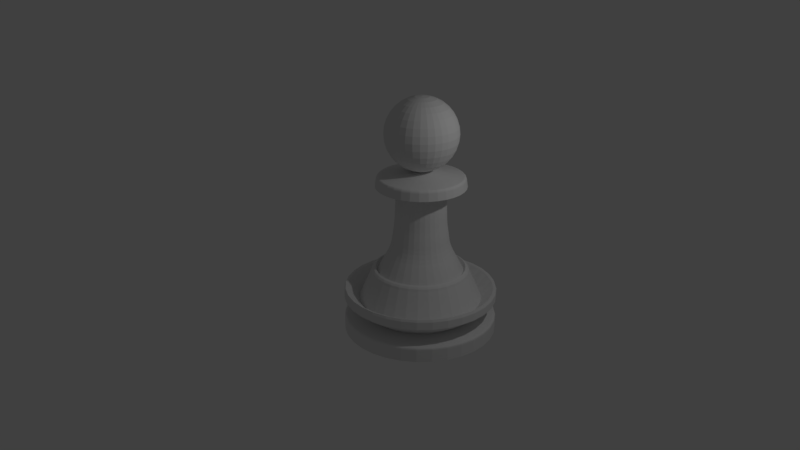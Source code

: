 # Source: Chess_pawn.blend  (saved by Blender 2.79.0; exported with 4.5.12 LTS)
import bpy
from mathutils import Matrix  # noqa: F401  (used for matrix-valued properties, if any)

bpy.ops.wm.read_factory_settings(use_empty=True)
scene = bpy.context.scene
scene.name = 'Scene'

# ---- collections
col_collection_1 = bpy.data.collections.new('Collection 1'); scene.collection.children.link(col_collection_1)

# ---- world
world_world = bpy.data.worlds.new('World'); scene.world = world_world
world_world.color = (0.05088, 0.05088, 0.05088)
world_world.use_sun_shadow = False
world_world.sun_shadow_jitter_overblur = 0.0
world_world.cycles.sampling_method = 'MANUAL'

# ---- cameras
cam_camera = bpy.data.cameras.new('Camera')
cam_camera.clip_end = 100.0
cam_camera.lens = 35.0
cam_camera.sensor_width = 32.0
cam_camera.sensor_height = 18.0
cam_camera.ortho_scale = 7.314
cam_camera.dof.focus_distance = 0.0
cam_camera.dof.aperture_fstop = 128.0

# ---- lights
light_lamp = bpy.data.lights.new('Lamp', 'POINT')
light_lamp.transmission_factor = 0.0
light_lamp.cutoff_distance = 30.0
light_lamp.energy = 100.0
light_lamp.shadow_buffer_clip_start = 1.001
light_lamp.shadow_soft_size = 0.1
light_lamp.shadow_maximum_resolution = 0.006
light_lamp.use_absolute_resolution = True

# ---- meshes
me_sphere = bpy.data.meshes.new('Sphere')
me_sphere.from_pydata([(3.031e-08, 0.1388, 0.7542), (3.031e-08, 0.2723, 0.7137), (3.031e-08, 0.3954, 0.6479), (3.031e-08, 0.5032, 0.5594), (3.031e-08, 0.5917, 0.4516), (3.031e-08, 0.6574, 0.3285), (3.031e-08, 0.6979, 0.195), (3.031e-08, 0.7116, 0.05622), (3.031e-08, 0.6979, -0.08261), (3.031e-08, 0.3954, -0.5355), (0.02708, 0.1362, 0.7542), (0.05313, 0.2671, 0.7137), (0.07713, 0.3878, 0.6479), (0.09817, 0.4935, 0.5594), (0.1154, 0.5803, 0.4516), (0.1283, 0.6448, 0.3285), (0.1362, 0.6845, 0.195), (0.1388, 0.6979, 0.05622), (0.1362, 0.6845, -0.08261), (0.1283, 0.6448, -0.2161), (0.1154, 0.5803, -0.3391), (0.09817, 0.4935, -0.447), (0.07713, 0.3878, -0.5355), (0.05313, 0.2671, -0.6012), (0.02708, 0.1362, -0.6523), (0.05313, 0.1283, 0.7542), (0.1042, 0.2516, 0.7137), (0.1513, 0.3653, 0.6479), (0.1926, 0.4649, 0.5594), (0.2264, 0.5466, 0.4516), (0.2516, 0.6074, 0.3285), (0.2671, 0.6448, 0.195), (0.2723, 0.6574, 0.05622), (0.2671, 0.6448, -0.08261), (0.2516, 0.6074, -0.2161), (0.2264, 0.5466, -0.3391), (0.1926, 0.4649, -0.447), (0.1513, 0.3653, -0.5355), (0.1042, 0.2516, -0.6012), (0.05313, 0.1283, -0.6523), (0.07713, 0.1154, 0.7542), (0.1513, 0.2264, 0.7137), (0.2196, 0.3287, 0.6479), (0.2796, 0.4184, 0.5594), (0.3287, 0.492, 0.4516), (0.3653, 0.5466, 0.3285), (0.3878, 0.5803, 0.195), (0.3954, 0.5917, 0.05622), (0.3878, 0.5803, -0.08261), (0.3653, 0.5466, -0.2161), (0.3287, 0.492, -0.3391), (0.2796, 0.4184, -0.447), (0.2196, 0.3287, -0.5355), (0.1513, 0.2264, -0.6012), (0.07713, 0.1154, -0.6523), (0.09817, 0.09817, 0.7542), (0.1926, 0.1926, 0.7137), (0.2796, 0.2796, 0.6479), (0.3558, 0.3558, 0.5594), (0.4184, 0.4184, 0.4516), (0.4649, 0.4649, 0.3285), (0.4935, 0.4935, 0.195), (0.5032, 0.5032, 0.05622), (0.4935, 0.4935, -0.08261), (0.4649, 0.4649, -0.2161), (0.4184, 0.4184, -0.3391), (0.3558, 0.3558, -0.447), (0.2796, 0.2796, -0.5355), (0.1926, 0.1926, -0.6012), (0.09817, 0.09817, -0.6523), (0.1154, 0.07713, 0.7542), (0.2264, 0.1513, 0.7137), (0.3287, 0.2196, 0.6479), (0.4184, 0.2796, 0.5594), (0.492, 0.3287, 0.4516), (0.5466, 0.3653, 0.3285), (0.5803, 0.3878, 0.195), (0.5917, 0.3954, 0.05622), (0.5803, 0.3878, -0.08261), (0.5466, 0.3653, -0.2161), (0.492, 0.3287, -0.3391), (0.4184, 0.2796, -0.447), (0.3287, 0.2196, -0.5355), (0.2264, 0.1513, -0.6012), (0.1154, 0.07713, -0.6523), (0.1283, 0.05313, 0.7542), (0.2516, 0.1042, 0.7137), (0.3653, 0.1513, 0.6479), (0.4649, 0.1926, 0.5594), (0.5466, 0.2264, 0.4516), (0.6074, 0.2516, 0.3285), (0.6448, 0.2671, 0.195), (0.6574, 0.2723, 0.05622), (0.6448, 0.2671, -0.08261), (0.6074, 0.2516, -0.2161), (0.5466, 0.2264, -0.3391), (0.4649, 0.1926, -0.447), (0.3653, 0.1513, -0.5355), (0.2516, 0.1042, -0.6012), (0.1283, 0.05313, -0.6523), (0.1362, 0.02708, 0.7542), (0.2671, 0.05313, 0.7137), (0.3878, 0.07713, 0.6479), (0.4935, 0.09817, 0.5594), (0.5803, 0.1154, 0.4516), (0.6448, 0.1283, 0.3285), (0.6845, 0.1362, 0.195), (0.6979, 0.1388, 0.05622), (0.6845, 0.1362, -0.08261), (0.6448, 0.1283, -0.2161), (0.5803, 0.1154, -0.3391), (0.4935, 0.09817, -0.447), (0.3878, 0.07713, -0.5355), (0.2671, 0.05313, -0.6012), (0.1362, 0.02708, -0.6523), (0.1388, -2.905e-07, 0.7542), (0.2723, -2.852e-07, 0.7137), (0.3954, -2.799e-07, 0.6479), (0.5032, -2.852e-07, 0.5594), (0.5917, -2.958e-07, 0.4516), (0.6574, -2.534e-07, 0.3285), (0.6979, -3.382e-07, 0.195), (0.7116, -3.276e-07, 0.05622), (0.6979, -3.382e-07, -0.08261), (0.6574, -2.216e-07, -0.2161), (0.5917, -2.958e-07, -0.3391), (0.5032, -2.852e-07, -0.447), (0.3954, -3.011e-07, -0.5355), (0.2723, -2.746e-07, -0.6012), (0.1388, -2.773e-07, -0.6523), (0.1362, -0.02708, 0.7542), (0.2671, -0.05313, 0.7137), (0.3878, -0.07713, 0.6479), (0.4935, -0.09817, 0.5594), (0.5803, -0.1154, 0.4516), (0.6448, -0.1283, 0.3285), (0.6845, -0.1362, 0.195), (0.6979, -0.1388, 0.05622), (0.6845, -0.1362, -0.08261), (0.6448, -0.1283, -0.2161), (0.5803, -0.1154, -0.3391), (0.4935, -0.09817, -0.447), (0.3878, -0.07713, -0.5355), (0.2671, -0.05313, -0.6012), (0.1362, -0.02708, -0.6523), (0.1283, -0.05313, 0.7542), (0.2516, -0.1042, 0.7137), (0.3653, -0.1513, 0.6479), (0.4649, -0.1926, 0.5594), (0.5466, -0.2264, 0.4516), (0.6074, -0.2516, 0.3285), (0.6448, -0.2671, 0.195), (0.6574, -0.2723, 0.05622), (0.6448, -0.2671, -0.08261), (0.6074, -0.2516, -0.2161), (0.5466, -0.2264, -0.3391), (0.4649, -0.1926, -0.447), (0.3653, -0.1513, -0.5355), (0.2516, -0.1042, -0.6012), (0.1283, -0.05313, -0.6523), (0.1154, -0.07713, 0.7542), (0.2264, -0.1513, 0.7137), (0.3287, -0.2196, 0.6479), (0.4184, -0.2796, 0.5594), (0.492, -0.3287, 0.4516), (0.5466, -0.3653, 0.3285), (0.5803, -0.3878, 0.195), (0.5917, -0.3954, 0.05622), (0.5803, -0.3878, -0.08261), (0.5466, -0.3653, -0.2161), (0.492, -0.3287, -0.3391), (0.4184, -0.2796, -0.447), (0.3287, -0.2196, -0.5355), (0.2264, -0.1513, -0.6012), (0.1154, -0.07713, -0.6523), (0.09817, -0.09817, 0.7542), (0.1926, -0.1926, 0.7137), (0.2796, -0.2796, 0.6479), (0.3558, -0.3558, 0.5594), (0.4184, -0.4184, 0.4516), (0.4649, -0.4649, 0.3285), (0.4935, -0.4935, 0.195), (0.5032, -0.5032, 0.05622), (0.4935, -0.4935, -0.08261), (0.4649, -0.4649, -0.2161), (0.4184, -0.4184, -0.3391), (0.3558, -0.3558, -0.447), (0.2796, -0.2796, -0.5355), (0.1926, -0.1926, -0.6012), (0.09817, -0.09817, -0.6523), (0.07713, -0.1154, 0.7542), (0.1513, -0.2264, 0.7137), (0.2196, -0.3287, 0.6479), (0.2796, -0.4184, 0.5594), (0.3287, -0.492, 0.4516), (0.3653, -0.5466, 0.3285), (0.3878, -0.5803, 0.195), (0.3954, -0.5917, 0.05622), (0.3878, -0.5803, -0.08261), (0.3653, -0.5466, -0.2161), (0.3287, -0.492, -0.3391), (0.2796, -0.4184, -0.447), (0.2196, -0.3287, -0.5355), (0.1513, -0.2264, -0.6012), (0.07713, -0.1154, -0.6523), (3.031e-08, -2.899e-07, -0.6554), (0.05313, -0.1283, 0.7542), (0.1042, -0.2516, 0.7137), (0.1513, -0.3653, 0.6479), (0.1926, -0.4649, 0.5594), (0.2264, -0.5466, 0.4516), (0.2516, -0.6074, 0.3285), (0.2671, -0.6448, 0.195), (0.2723, -0.6574, 0.05622), (0.2671, -0.6448, -0.08261), (0.2516, -0.6074, -0.2161), (0.2264, -0.5466, -0.3391), (0.1926, -0.4649, -0.447), (0.1513, -0.3653, -0.5355), (0.1042, -0.2516, -0.6012), (0.05313, -0.1283, -0.6523), (0.02708, -0.1362, 0.7542), (0.05313, -0.2671, 0.7137), (0.07713, -0.3878, 0.6479), (0.09817, -0.4935, 0.5594), (0.1154, -0.5803, 0.4516), (0.1283, -0.6448, 0.3285), (0.1362, -0.6845, 0.195), (0.1388, -0.6979, 0.05622), (0.1362, -0.6845, -0.08261), (0.1283, -0.6448, -0.2161), (0.1154, -0.5803, -0.3391), (0.09817, -0.4935, -0.447), (0.07713, -0.3878, -0.5355), (0.05313, -0.2671, -0.6012), (0.02708, -0.1362, -0.6523), (2.518e-08, -0.1388, 0.7542), (5.964e-08, -0.2723, 0.7137), (4.904e-08, -0.3954, 0.6479), (1.193e-08, -0.5032, 0.5594), (-3.049e-08, -0.5917, 0.4516), (7.555e-08, -0.6574, 0.3285), (-3.049e-08, -0.6979, 0.195), (-4.109e-08, -0.7116, 0.05622), (-3.049e-08, -0.6979, -0.08261), (7.555e-08, -0.6574, -0.2161), (-3.049e-08, -0.5917, -0.3391), (1.193e-08, -0.5032, -0.447), (2.253e-08, -0.3954, -0.5355), (3.313e-08, -0.2723, -0.6012), (3.313e-08, -0.1388, -0.6523), (-0.02708, -0.1362, 0.7542), (-0.05313, -0.2671, 0.7137), (-0.07713, -0.3878, 0.6479), (-0.09817, -0.4935, 0.5594), (-0.1154, -0.5803, 0.4516), (-0.1283, -0.6448, 0.3285), (-0.1362, -0.6845, 0.195), (-0.1388, -0.6979, 0.05622), (-0.1362, -0.6845, -0.08261), (-0.1283, -0.6448, -0.2161), (-0.1154, -0.5803, -0.3391), (-0.09817, -0.4935, -0.447), (-0.07713, -0.3878, -0.5355), (-0.05313, -0.2671, -0.6012), (-0.02708, -0.1362, -0.6523), (-0.05313, -0.1283, 0.7542), (-0.1042, -0.2516, 0.7137), (-0.1513, -0.3653, 0.6479), (-0.1926, -0.4649, 0.5594), (-0.2264, -0.5466, 0.4516), (-0.2516, -0.6074, 0.3285), (-0.2671, -0.6448, 0.195), (-0.2723, -0.6574, 0.05622), (-0.2671, -0.6448, -0.08261), (-0.2516, -0.6074, -0.2161), (-0.2264, -0.5466, -0.3391), (-0.1926, -0.4649, -0.447), (-0.1513, -0.3653, -0.5355), (-0.1042, -0.2516, -0.6012), (-0.05313, -0.1283, -0.6523), (-0.07713, -0.1154, 0.7542), (-0.1513, -0.2264, 0.7137), (-0.2196, -0.3287, 0.6479), (-0.2796, -0.4184, 0.5594), (-0.3287, -0.492, 0.4516), (-0.3653, -0.5466, 0.3285), (-0.3878, -0.5803, 0.195), (-0.3954, -0.5917, 0.05622), (-0.3878, -0.5803, -0.08261), (-0.3653, -0.5466, -0.2161), (-0.3287, -0.492, -0.3391), (-0.2796, -0.4184, -0.447), (-0.2196, -0.3287, -0.5355), (-0.1513, -0.2264, -0.6012), (-0.07713, -0.1154, -0.6523), (-1.336e-07, -4.539e-07, 0.7678), (-0.09817, -0.09817, 0.7542), (-0.1926, -0.1926, 0.7137), (-0.2796, -0.2796, 0.6479), (-0.3558, -0.3558, 0.5594), (-0.4184, -0.4184, 0.4516), (-0.4649, -0.4649, 0.3285), (-0.4935, -0.4935, 0.195), (-0.5032, -0.5032, 0.05622), (-0.4935, -0.4935, -0.08261), (-0.4649, -0.4649, -0.2161), (-0.4184, -0.4184, -0.3391), (-0.3558, -0.3558, -0.447), (-0.2796, -0.2796, -0.5355), (-0.1926, -0.1926, -0.6012), (-0.09817, -0.09817, -0.6523), (-0.1154, -0.07713, 0.7542), (-0.2264, -0.1513, 0.7137), (-0.3287, -0.2196, 0.6479), (-0.4184, -0.2796, 0.5594), (-0.492, -0.3287, 0.4516), (-0.5466, -0.3653, 0.3285), (-0.5803, -0.3878, 0.195), (-0.5917, -0.3954, 0.05622), (-0.5803, -0.3878, -0.08261), (-0.5466, -0.3653, -0.2161), (-0.492, -0.3287, -0.3391), (-0.4184, -0.2796, -0.447), (-0.3287, -0.2196, -0.5355), (-0.2264, -0.1513, -0.6012), (-0.1154, -0.07713, -0.6523), (-0.1283, -0.05313, 0.7542), (-0.2516, -0.1042, 0.7137), (-0.3653, -0.1513, 0.6479), (-0.4649, -0.1926, 0.5594), (-0.5466, -0.2264, 0.4516), (-0.6074, -0.2516, 0.3285), (-0.6448, -0.2671, 0.195), (-0.6574, -0.2723, 0.05622), (-0.6448, -0.2671, -0.08261), (-0.6074, -0.2516, -0.2161), (-0.5466, -0.2264, -0.3391), (-0.4649, -0.1926, -0.447), (-0.3653, -0.1513, -0.5355), (-0.2516, -0.1042, -0.6012), (-0.1283, -0.05313, -0.6523), (-0.1362, -0.02708, 0.7542), (-0.2671, -0.05313, 0.7137), (-0.3878, -0.07713, 0.6479), (-0.4935, -0.09817, 0.5594), (-0.5803, -0.1154, 0.4516), (-0.6448, -0.1283, 0.3285), (-0.6845, -0.1362, 0.195), (-0.6979, -0.1388, 0.05622), (-0.6845, -0.1362, -0.08261), (-0.6448, -0.1283, -0.2161), (-0.5803, -0.1154, -0.3391), (-0.4935, -0.09817, -0.447), (-0.3878, -0.07713, -0.5355), (-0.2671, -0.05313, -0.6012), (-0.1362, -0.02708, -0.6523), (-0.1388, -2.799e-07, 0.7542), (-0.2723, -2.587e-07, 0.7137), (-0.3954, -2.587e-07, 0.6479), (-0.5032, -1.898e-07, 0.5594), (-0.5917, -1.58e-07, 0.4516), (-0.6574, -2.852e-07, 0.3285), (-0.6979, -1.261e-07, 0.195), (-0.7116, -1.58e-07, 0.05622), (-0.6979, -1.261e-07, -0.08261), (-0.6574, -2.852e-07, -0.2161), (-0.5917, -1.58e-07, -0.3391), (-0.5032, -1.898e-07, -0.447), (-0.3954, -2.428e-07, -0.5355), (-0.2723, -2.375e-07, -0.6012), (-0.1388, -2.826e-07, -0.6523), (-0.1362, 0.02708, 0.7542), (-0.2671, 0.05313, 0.7137), (-0.3878, 0.07713, 0.6479), (-0.4935, 0.09817, 0.5594), (-0.5803, 0.1154, 0.4516), (-0.6448, 0.1283, 0.3285), (-0.6845, 0.1362, 0.195), (-0.6979, 0.1388, 0.05622), (-0.6845, 0.1362, -0.08261), (-0.6448, 0.1283, -0.2161), (-0.5803, 0.1154, -0.3391), (-0.4935, 0.09817, -0.447), (-0.3878, 0.07713, -0.5355), (-0.2671, 0.05313, -0.6012), (-0.1362, 0.02708, -0.6523), (-0.1283, 0.05313, 0.7542), (-0.2516, 0.1042, 0.7137), (-0.3653, 0.1513, 0.6479), (-0.4649, 0.1926, 0.5594), (-0.5466, 0.2264, 0.4516), (-0.6074, 0.2516, 0.3285), (-0.6448, 0.2671, 0.195), (-0.6574, 0.2723, 0.05622), (-0.6448, 0.2671, -0.08261), (-0.6074, 0.2516, -0.2161), (-0.5466, 0.2264, -0.3391), (-0.4649, 0.1926, -0.447), (-0.3653, 0.1513, -0.5355), (-0.2516, 0.1042, -0.6012), (-0.1283, 0.05313, -0.6523), (-0.1154, 0.07713, 0.7542), (-0.2264, 0.1513, 0.7137), (-0.3287, 0.2196, 0.6479), (-0.4184, 0.2796, 0.5594), (-0.492, 0.3287, 0.4516), (-0.5466, 0.3653, 0.3285), (-0.5803, 0.3878, 0.195), (-0.5917, 0.3954, 0.05622), (-0.5803, 0.3878, -0.08261), (-0.5466, 0.3653, -0.2161), (-0.492, 0.3287, -0.3391), (-0.4184, 0.2796, -0.447), (-0.3287, 0.2196, -0.5355), (-0.2264, 0.1513, -0.6012), (-0.1154, 0.07713, -0.6523), (-0.09817, 0.09817, 0.7542), (-0.1926, 0.1926, 0.7137), (-0.2796, 0.2796, 0.6479), (-0.3558, 0.3558, 0.5594), (-0.4184, 0.4184, 0.4516), (-0.4649, 0.4649, 0.3285), (-0.4935, 0.4935, 0.195), (-0.5032, 0.5032, 0.05622), (-0.4935, 0.4935, -0.08261), (-0.4649, 0.4649, -0.2161), (-0.4184, 0.4184, -0.3391), (-0.3558, 0.3558, -0.447), (-0.2796, 0.2796, -0.5355), (-0.1926, 0.1926, -0.6012), (-0.09817, 0.09817, -0.6523), (-0.07713, 0.1154, 0.7542), (-0.1513, 0.2264, 0.7137), (-0.2196, 0.3287, 0.6479), (-0.2796, 0.4184, 0.5594), (-0.3287, 0.492, 0.4516), (-0.3653, 0.5466, 0.3285), (-0.3878, 0.5803, 0.195), (-0.3954, 0.5917, 0.05622), (-0.3878, 0.5803, -0.08261), (-0.3653, 0.5466, -0.2161), (-0.3287, 0.492, -0.3391), (-0.2796, 0.4184, -0.447), (-0.2196, 0.3287, -0.5355), (-0.1513, 0.2264, -0.6012), (-0.07713, 0.1154, -0.6523), (-0.05313, 0.1283, 0.7542), (-0.1042, 0.2516, 0.7137), (-0.1513, 0.3653, 0.6479), (-0.1926, 0.4649, 0.5594), (-0.2264, 0.5466, 0.4516), (-0.2516, 0.6074, 0.3285), (-0.2671, 0.6448, 0.195), (-0.2723, 0.6574, 0.05622), (-0.2671, 0.6448, -0.08261), (-0.2516, 0.6074, -0.2161), (-0.2264, 0.5466, -0.3391), (-0.1926, 0.4649, -0.447), (-0.1513, 0.3653, -0.5355), (-0.1042, 0.2516, -0.6012), (-0.05313, 0.1283, -0.6523), (-0.02708, 0.1362, 0.7542), (-0.05313, 0.2671, 0.7137), (-0.07713, 0.3878, 0.6479), (-0.09817, 0.4935, 0.5594), (-0.1154, 0.5803, 0.4516), (-0.1283, 0.6448, 0.3285), (-0.1362, 0.6845, 0.195), (-0.1388, 0.6979, 0.05622), (-0.1362, 0.6845, -0.08261), (-0.1283, 0.6448, -0.2161), (-0.1154, 0.5803, -0.3391), (-0.09817, 0.4935, -0.447), (-0.07713, 0.3878, -0.5355), (-0.05313, 0.2671, -0.6012), (-0.02708, 0.1362, -0.6523), (7.555e-08, 0.6574, -0.2161), (2.24e-07, 0.5917, -0.3391), (1.392e-07, 0.5032, -0.447), (8.615e-08, 0.2723, -0.6012), (4.109e-08, 0.1388, -0.6523), (0.0, 1.5, -3.904), (1.557e-07, 0.1388, -0.6523), (0.2926, 1.471, -3.904), (0.02708, 0.1362, -0.6523), (0.574, 1.386, -3.904), (0.05313, 0.1283, -0.6523), (0.8334, 1.247, -3.904), (0.07713, 0.1154, -0.6523), (1.061, 1.061, -3.904), (0.09817, 0.09817, -0.6523), (1.247, 0.8334, -3.904), (0.1154, 0.07713, -0.6523), (1.386, 0.574, -3.904), (0.1283, 0.05313, -0.6523), (1.471, 0.2926, -3.904), (0.1362, 0.02708, -0.6523), (1.5, 1.132e-07, -3.904), (0.1388, 4.732e-07, -0.6523), (1.471, -0.2926, -3.904), (0.1362, -0.02708, -0.6523), (1.386, -0.574, -3.904), (0.1283, -0.05313, -0.6523), (1.247, -0.8334, -3.904), (0.1154, -0.07713, -0.6523), (1.061, -1.061, -3.904), (0.09817, -0.09817, -0.6523), (0.8334, -1.247, -3.904), (0.07713, -0.1154, -0.6523), (0.574, -1.386, -3.904), (0.05313, -0.1283, -0.6523), (0.2926, -1.471, -3.904), (0.02708, -0.1362, -0.6523), (-4.888e-07, -1.5, -3.904), (1.105e-07, -0.1388, -0.6523), (-0.2926, -1.471, -3.904), (-0.02708, -0.1362, -0.6523), (-0.574, -1.386, -3.904), (-0.05313, -0.1283, -0.6523), (-0.8334, -1.247, -3.904), (-0.07713, -0.1154, -0.6523), (-1.061, -1.061, -3.904), (-0.09817, -0.09817, -0.6523), (-1.247, -0.8334, -3.904), (-0.1154, -0.07713, -0.6523), (-1.386, -0.574, -3.904), (-0.1283, -0.05313, -0.6523), (-1.471, -0.2926, -3.904), (-0.1362, -0.02708, -0.6523), (-1.5, 1.448e-06, -3.904), (-0.1388, 5.968e-07, -0.6523), (-1.471, 0.2926, -3.904), (-0.1362, 0.02708, -0.6523), (-1.386, 0.574, -3.904), (-0.1283, 0.05313, -0.6523), (-1.247, 0.8334, -3.904), (-0.1154, 0.07713, -0.6523), (-1.061, 1.061, -3.904), (-0.09817, 0.09817, -0.6523), (-0.8334, 1.247, -3.904), (-0.07713, 0.1154, -0.6523), (-0.574, 1.386, -3.904), (-0.05313, 0.1283, -0.6523), (-0.2926, 1.471, -3.904), (-0.02708, 0.1362, -0.6523), (5.32e-08, 1.049, -3.554), (0.0, 1.5, -3.229), (7.786e-08, 0.84, -2.694), (0.1639, 0.8238, -2.694), (0.2926, 1.471, -3.229), (0.2047, 1.029, -3.554), (0.3214, 0.776, -2.694), (0.574, 1.386, -3.229), (0.4014, 0.9692, -3.554), (0.4667, 0.6984, -2.694), (0.8334, 1.247, -3.229), (0.5828, 0.8722, -3.554), (0.5939, 0.5939, -2.694), (1.061, 1.061, -3.229), (0.7418, 0.7418, -3.554), (0.6984, 0.4667, -2.694), (1.247, 0.8334, -3.229), (0.8722, 0.5828, -3.554), (0.776, 0.3214, -2.694), (1.386, 0.574, -3.229), (0.9692, 0.4014, -3.554), (0.8238, 0.1639, -2.694), (1.471, 0.2926, -3.229), (1.029, 0.2047, -3.554), (0.84, 2.831e-07, -2.694), (1.5, 1.132e-07, -3.229), (1.049, 2.293e-07, -3.554), (0.8238, -0.1639, -2.694), (1.471, -0.2926, -3.229), (1.029, -0.2047, -3.554), (0.776, -0.3214, -2.694), (1.386, -0.574, -3.229), (0.9692, -0.4014, -3.554), (0.6984, -0.4667, -2.694), (1.247, -0.8334, -3.229), (0.8722, -0.5828, -3.554), (0.5939, -0.5939, -2.694), (1.061, -1.061, -3.229), (0.7418, -0.7418, -3.554), (0.4667, -0.6984, -2.694), (0.8334, -1.247, -3.229), (0.5828, -0.8722, -3.554), (0.3214, -0.776, -2.694), (0.574, -1.386, -3.229), (0.4014, -0.9692, -3.554), (0.1639, -0.8238, -2.694), (0.2926, -1.471, -3.229), (0.2047, -1.029, -3.554), (-1.958e-07, -0.84, -2.694), (-4.888e-07, -1.5, -3.229), (-2.886e-07, -1.049, -3.554), (-0.1639, -0.8238, -2.694), (-0.2926, -1.471, -3.229), (-0.2047, -1.029, -3.554), (-0.3214, -0.776, -2.694), (-0.574, -1.386, -3.229), (-0.4014, -0.9692, -3.554), (-0.4667, -0.6984, -2.694), (-0.8334, -1.247, -3.229), (-0.5828, -0.8722, -3.554), (-0.5939, -0.5939, -2.694), (-1.061, -1.061, -3.229), (-0.7418, -0.7418, -3.554), (-0.6984, -0.4667, -2.694), (-1.247, -0.8334, -3.229), (-0.8722, -0.5828, -3.554), (-0.776, -0.3214, -2.694), (-1.386, -0.574, -3.229), (-0.9692, -0.4014, -3.554), (-0.8238, -0.1639, -2.694), (-1.471, -0.2926, -3.229), (-1.029, -0.2047, -3.554), (-0.84, 1.031e-06, -2.694), (-1.5, 1.448e-06, -3.229), (-1.049, 1.163e-06, -3.554), (-0.8238, 0.1639, -2.694), (-1.471, 0.2926, -3.229), (-1.029, 0.2047, -3.554), (-0.776, 0.3214, -2.694), (-1.386, 0.574, -3.229), (-0.9692, 0.4014, -3.554), (-0.6984, 0.4667, -2.694), (-1.247, 0.8334, -3.229), (-0.8722, 0.5828, -3.554), (-0.5939, 0.5939, -2.694), (-1.061, 1.061, -3.229), (-0.7418, 0.7418, -3.554), (-0.4667, 0.6984, -2.694), (-0.8334, 1.247, -3.229), (-0.5828, 0.8722, -3.554), (-0.3214, 0.776, -2.694), (-0.574, 1.386, -3.229), (-0.4014, 0.9692, -3.554), (-0.1639, 0.8238, -2.694), (-0.2926, 1.471, -3.229), (-0.2047, 1.029, -3.554), (3.482e-08, 1.205, -3.274), (0.2351, 1.182, -3.274), (0.4611, 1.113, -3.274), (0.6694, 1.002, -3.274), (0.852, 0.852, -3.274), (1.002, 0.6694, -3.274), (1.113, 0.4611, -3.274), (1.182, 0.2351, -3.274), (1.205, 1.892e-07, -3.274), (1.182, -0.2351, -3.274), (1.113, -0.4611, -3.274), (1.002, -0.6694, -3.274), (0.852, -0.852, -3.274), (0.6694, -1.002, -3.274), (0.4611, -1.113, -3.274), (0.2351, -1.182, -3.274), (-3.578e-07, -1.205, -3.274), (-0.2351, -1.182, -3.274), (-0.4611, -1.113, -3.274), (-0.6694, -1.002, -3.274), (-0.852, -0.852, -3.274), (-1.002, -0.6694, -3.274), (-1.113, -0.4611, -3.274), (-1.182, -0.2351, -3.274), (-1.205, 1.262e-06, -3.274), (-1.182, 0.2351, -3.274), (-1.113, 0.4611, -3.274), (-1.002, 0.6694, -3.274), (-0.852, 0.852, -3.274), (-0.6694, 1.002, -3.274), (-0.4611, 1.113, -3.274), (-0.2351, 1.182, -3.274), (6.709e-08, 0.9644, -2.718), (7.791e-08, 0.8815, -2.627), (6.956e-08, 0.9516, -2.677), (7.358e-08, 0.9212, -2.644), (0.172, 0.8645, -2.627), (0.1881, 0.9458, -2.718), (0.1797, 0.9035, -2.644), (0.1856, 0.9333, -2.677), (0.3373, 0.8144, -2.627), (0.369, 0.891, -2.718), (0.3525, 0.8511, -2.644), (0.3641, 0.8791, -2.677), (0.4897, 0.7329, -2.627), (0.5358, 0.8018, -2.718), (0.5118, 0.766, -2.644), (0.5287, 0.7912, -2.677), (0.6233, 0.6233, -2.627), (0.6819, 0.6819, -2.718), (0.6514, 0.6514, -2.644), (0.6729, 0.6729, -2.677), (0.7329, 0.4897, -2.627), (0.8018, 0.5358, -2.718), (0.766, 0.5118, -2.644), (0.7912, 0.5287, -2.677), (0.8144, 0.3373, -2.627), (0.891, 0.369, -2.718), (0.8511, 0.3525, -2.644), (0.8791, 0.3641, -2.677), (0.8645, 0.172, -2.627), (0.9458, 0.1881, -2.718), (0.9035, 0.1797, -2.644), (0.9333, 0.1856, -2.677), (0.8815, 2.605e-07, -2.627), (0.9644, 2.384e-07, -2.718), (0.9212, 2.505e-07, -2.644), (0.9516, 2.425e-07, -2.677), (0.8645, -0.172, -2.627), (0.9458, -0.1881, -2.718), (0.9035, -0.1797, -2.644), (0.9333, -0.1856, -2.677), (0.8144, -0.3373, -2.627), (0.891, -0.369, -2.718), (0.8511, -0.3525, -2.644), (0.8791, -0.3641, -2.677), (0.7329, -0.4897, -2.627), (0.8018, -0.5358, -2.718), (0.766, -0.5118, -2.644), (0.7912, -0.5287, -2.677), (0.6233, -0.6233, -2.627), (0.6819, -0.6819, -2.718), (0.6514, -0.6514, -2.644), (0.6729, -0.6729, -2.677), (0.4897, -0.7329, -2.627), (0.5358, -0.8018, -2.718), (0.5118, -0.766, -2.644), (0.5287, -0.7912, -2.677), (0.3373, -0.8144, -2.627), (0.369, -0.891, -2.718), (0.3525, -0.8511, -2.644), (0.3641, -0.8791, -2.677), (0.172, -0.8645, -2.627), (0.1881, -0.9458, -2.718), (0.1797, -0.9035, -2.644), (0.1856, -0.9333, -2.677), (-2.093e-07, -0.8815, -2.627), (-2.471e-07, -0.9644, -2.718), (-2.266e-07, -0.9212, -2.644), (-2.405e-07, -0.9516, -2.677), (-0.172, -0.8645, -2.627), (-0.1881, -0.9458, -2.718), (-0.1797, -0.9035, -2.644), (-0.1856, -0.9333, -2.677), (-0.3373, -0.8144, -2.627), (-0.369, -0.891, -2.718), (-0.3525, -0.8511, -2.644), (-0.3641, -0.8791, -2.677), (-0.4897, -0.7329, -2.627), (-0.5358, -0.8018, -2.718), (-0.5118, -0.766, -2.644), (-0.5287, -0.7912, -2.677), (-0.6233, -0.6233, -2.627), (-0.6819, -0.6819, -2.718), (-0.6514, -0.6514, -2.644), (-0.6729, -0.6729, -2.677), (-0.7329, -0.4897, -2.627), (-0.8018, -0.5358, -2.718), (-0.766, -0.5118, -2.644), (-0.7912, -0.5287, -2.677), (-0.8144, -0.3373, -2.627), (-0.891, -0.369, -2.718), (-0.8511, -0.3525, -2.644), (-0.8791, -0.3641, -2.677), (-0.8645, -0.172, -2.627), (-0.9458, -0.1881, -2.718), (-0.9035, -0.1797, -2.644), (-0.9333, -0.1856, -2.677), (-0.8815, 1.045e-06, -2.627), (-0.9644, 1.097e-06, -2.718), (-0.9212, 1.07e-06, -2.644), (-0.9516, 1.089e-06, -2.677), (-0.8645, 0.172, -2.627), (-0.9458, 0.1881, -2.718), (-0.9035, 0.1797, -2.644), (-0.9333, 0.1856, -2.677), (-0.8144, 0.3373, -2.627), (-0.891, 0.369, -2.718), (-0.8511, 0.3525, -2.644), (-0.8791, 0.3641, -2.677), (-0.7329, 0.4897, -2.627), (-0.8018, 0.5358, -2.718), (-0.766, 0.5118, -2.644), (-0.7912, 0.5287, -2.677), (-0.6233, 0.6233, -2.627), (-0.6819, 0.6819, -2.718), (-0.6514, 0.6514, -2.644), (-0.6729, 0.6729, -2.677), (-0.4897, 0.7329, -2.627), (-0.5358, 0.8018, -2.718), (-0.5118, 0.766, -2.644), (-0.5287, 0.7912, -2.677), (-0.3373, 0.8144, -2.627), (-0.369, 0.891, -2.718), (-0.3525, 0.8511, -2.644), (-0.3641, 0.8791, -2.677), (-0.172, 0.8645, -2.627), (-0.1881, 0.9458, -2.718), (-0.1797, 0.9035, -2.644), (-0.1856, 0.9333, -2.677), (7.649e-09, 1.435, -3.051), (0.0, 1.5, -3.078), (2.27e-09, 1.481, -3.032), (0.2926, 1.471, -3.078), (0.28, 1.408, -3.051), (0.2889, 1.453, -3.032), (0.574, 1.386, -3.078), (0.5492, 1.326, -3.051), (0.5668, 1.368, -3.032), (0.8334, 1.247, -3.078), (0.7973, 1.193, -3.051), (0.8228, 1.231, -3.032), (1.061, 1.061, -3.078), (1.015, 1.015, -3.051), (1.047, 1.047, -3.032), (1.247, 0.8334, -3.078), (1.193, 0.7973, -3.051), (1.231, 0.8228, -3.032), (1.386, 0.574, -3.078), (1.326, 0.5492, -3.051), (1.368, 0.5668, -3.032), (1.471, 0.2926, -3.078), (1.408, 0.28, -3.051), (1.453, 0.2889, -3.032), (1.5, 1.132e-07, -3.078), (1.435, 1.299e-07, -3.051), (1.481, 1.182e-07, -3.032), (1.471, -0.2926, -3.078), (1.408, -0.28, -3.051), (1.453, -0.2889, -3.032), (1.386, -0.574, -3.078), (1.326, -0.5492, -3.051), (1.368, -0.5668, -3.032), (1.247, -0.8334, -3.078), (1.193, -0.7973, -3.051), (1.231, -0.8228, -3.032), (1.061, -1.061, -3.078), (1.015, -1.015, -3.051), (1.047, -1.047, -3.032), (0.8334, -1.247, -3.078), (0.7973, -1.193, -3.051), (0.8228, -1.231, -3.032), (0.574, -1.386, -3.078), (0.5492, -1.326, -3.051), (0.5668, -1.368, -3.032), (0.2926, -1.471, -3.078), (0.28, -1.408, -3.051), (0.2889, -1.453, -3.032), (-4.888e-07, -1.5, -3.078), (-4.6e-07, -1.435, -3.051), (-4.803e-07, -1.481, -3.032), (-0.2926, -1.471, -3.078), (-0.28, -1.408, -3.051), (-0.2889, -1.453, -3.032), (-0.574, -1.386, -3.078), (-0.5492, -1.326, -3.051), (-0.5668, -1.368, -3.032), (-0.8334, -1.247, -3.078), (-0.7973, -1.193, -3.051), (-0.8228, -1.231, -3.032), (-1.061, -1.061, -3.078), (-1.015, -1.015, -3.051), (-1.047, -1.047, -3.032), (-1.247, -0.8334, -3.078), (-1.193, -0.7973, -3.051), (-1.231, -0.8228, -3.032), (-1.386, -0.574, -3.078), (-1.326, -0.5492, -3.051), (-1.368, -0.5668, -3.032), (-1.471, -0.2926, -3.078), (-1.408, -0.28, -3.051), (-1.453, -0.2889, -3.032), (-1.5, 1.448e-06, -3.078), (-1.435, 1.407e-06, -3.051), (-1.481, 1.436e-06, -3.032), (-1.471, 0.2926, -3.078), (-1.408, 0.28, -3.051), (-1.453, 0.2889, -3.032), (-1.386, 0.574, -3.078), (-1.326, 0.5492, -3.051), (-1.368, 0.5668, -3.032), (-1.247, 0.8334, -3.078), (-1.193, 0.7973, -3.051), (-1.231, 0.8228, -3.032), (-1.061, 1.061, -3.078), (-1.015, 1.015, -3.051), (-1.047, 1.047, -3.032), (-0.8334, 1.247, -3.078), (-0.7973, 1.193, -3.051), (-0.8228, 1.231, -3.032), (-0.574, 1.386, -3.078), (-0.5492, 1.326, -3.051), (-0.5668, 1.368, -3.032), (-0.2926, 1.471, -3.078), (-0.28, 1.408, -3.051), (-0.2889, 1.453, -3.032), (5.861e-09, 1.45, -3.607), (0.0, 1.5, -3.653), (2.969e-09, 1.475, -3.612), (8.149e-10, 1.493, -3.629), (0.2926, 1.471, -3.653), (0.2829, 1.422, -3.607), (0.2913, 1.465, -3.629), (0.2878, 1.447, -3.612), (0.574, 1.386, -3.653), (0.555, 1.34, -3.607), (0.5715, 1.38, -3.629), (0.5645, 1.363, -3.612), (0.8334, 1.247, -3.653), (0.8058, 1.206, -3.607), (0.8297, 1.242, -3.629), (0.8196, 1.227, -3.612), (1.061, 1.061, -3.653), (1.026, 1.026, -3.607), (1.056, 1.056, -3.629), (1.043, 1.043, -3.612), (1.247, 0.8334, -3.653), (1.206, 0.8058, -3.607), (1.242, 0.8297, -3.629), (1.227, 0.8196, -3.612), (1.386, 0.574, -3.653), (1.34, 0.555, -3.607), (1.38, 0.5715, -3.629), (1.363, 0.5645, -3.612), (1.471, 0.2926, -3.653), (1.422, 0.2829, -3.607), (1.465, 0.2913, -3.629), (1.447, 0.2878, -3.612), (1.5, 1.132e-07, -3.653), (1.45, 1.26e-07, -3.607), (1.493, 1.15e-07, -3.629), (1.475, 1.197e-07, -3.612), (1.471, -0.2926, -3.653), (1.422, -0.2829, -3.607), (1.465, -0.2913, -3.629), (1.447, -0.2878, -3.612), (1.386, -0.574, -3.653), (1.34, -0.555, -3.607), (1.38, -0.5715, -3.629), (1.363, -0.5645, -3.612), (1.247, -0.8334, -3.653), (1.206, -0.8058, -3.607), (1.242, -0.8297, -3.629), (1.227, -0.8196, -3.612), (1.061, -1.061, -3.653), (1.026, -1.026, -3.607), (1.056, -1.056, -3.629), (1.043, -1.043, -3.612), (0.8334, -1.247, -3.653), (0.8058, -1.206, -3.607), (0.8297, -1.242, -3.629), (0.8196, -1.227, -3.612), (0.574, -1.386, -3.653), (0.555, -1.34, -3.607), (0.5715, -1.38, -3.629), (0.5645, -1.363, -3.612), (0.2926, -1.471, -3.653), (0.2829, -1.422, -3.607), (0.2913, -1.465, -3.629), (0.2878, -1.447, -3.612), (-4.888e-07, -1.5, -3.653), (-4.667e-07, -1.45, -3.607), (-4.858e-07, -1.493, -3.629), (-4.778e-07, -1.475, -3.612), (-0.2926, -1.471, -3.653), (-0.2829, -1.422, -3.607), (-0.2913, -1.465, -3.629), (-0.2878, -1.447, -3.612), (-0.574, -1.386, -3.653), (-0.555, -1.34, -3.607), (-0.5715, -1.38, -3.629), (-0.5645, -1.363, -3.612), (-0.8334, -1.247, -3.653), (-0.8058, -1.206, -3.607), (-0.8297, -1.242, -3.629), (-0.8196, -1.227, -3.612), (-1.061, -1.061, -3.653), (-1.026, -1.026, -3.607), (-1.056, -1.056, -3.629), (-1.043, -1.043, -3.612), (-1.247, -0.8334, -3.653), (-1.206, -0.8058, -3.607), (-1.242, -0.8297, -3.629), (-1.227, -0.8196, -3.612), (-1.386, -0.574, -3.653), (-1.34, -0.555, -3.607), (-1.38, -0.5715, -3.629), (-1.363, -0.5645, -3.612), (-1.471, -0.2926, -3.653), (-1.422, -0.2829, -3.607), (-1.465, -0.2913, -3.629), (-1.447, -0.2878, -3.612), (-1.5, 1.448e-06, -3.653), (-1.45, 1.417e-06, -3.607), (-1.493, 1.444e-06, -3.629), (-1.475, 1.433e-06, -3.612), (-1.471, 0.2926, -3.653), (-1.422, 0.2829, -3.607), (-1.465, 0.2913, -3.629), (-1.447, 0.2878, -3.612), (-1.386, 0.574, -3.653), (-1.34, 0.555, -3.607), (-1.38, 0.5715, -3.629), (-1.363, 0.5645, -3.612), (-1.247, 0.8334, -3.653), (-1.206, 0.8058, -3.607), (-1.242, 0.8297, -3.629), (-1.227, 0.8196, -3.612), (-1.061, 1.061, -3.653), (-1.026, 1.026, -3.607), (-1.056, 1.056, -3.629), (-1.043, 1.043, -3.612), (-0.8334, 1.247, -3.653), (-0.8057, 1.206, -3.607), (-0.8297, 1.242, -3.629), (-0.8196, 1.227, -3.612), (-0.574, 1.386, -3.653), (-0.555, 1.34, -3.607), (-0.5715, 1.38, -3.629), (-0.5645, 1.363, -3.612), (-0.2926, 1.471, -3.653), (-0.2829, 1.422, -3.607), (-0.2913, 1.465, -3.629), (-0.2878, 1.447, -3.612), (1.241e-07, 0.4805, -0.9986), (0.09374, 0.4713, -0.9986), (0.1839, 0.4439, -0.9986), (0.2669, 0.3995, -0.9986), (0.3398, 0.3398, -0.9986), (0.3995, 0.2669, -0.9986), (0.4439, 0.1839, -0.9986), (0.4713, 0.09374, -0.9986), (0.4805, 3.741e-07, -0.9986), (0.4713, -0.09374, -0.9986), (0.4439, -0.1839, -0.9986), (0.3995, -0.2669, -0.9986), (0.3398, -0.3398, -0.9986), (0.2669, -0.3995, -0.9986), (0.1839, -0.4439, -0.9986), (0.09374, -0.4713, -0.9986), (-3.248e-08, -0.4805, -0.9986), (-0.09374, -0.4713, -0.9986), (-0.1839, -0.4439, -0.9986), (-0.2669, -0.3995, -0.9986), (-0.3398, -0.3398, -0.9986), (-0.3995, -0.2669, -0.9986), (-0.4439, -0.1839, -0.9986), (-0.4713, -0.09374, -0.9986), (-0.4805, 8.018e-07, -0.9986), (-0.4713, 0.09374, -0.9986), (-0.4439, 0.1839, -0.9986), (-0.3995, 0.2669, -0.9986), (-0.3398, 0.3398, -0.9986), (-0.2669, 0.3995, -0.9986), (-0.1839, 0.4439, -0.9986), (-0.09374, 0.4713, -0.9986), (7.286e-08, 0.8785, -0.9614), (0.1714, 0.8616, -0.9614), (0.3362, 0.8116, -0.9614), (0.488, 0.7304, -0.9614), (0.6212, 0.6212, -0.9614), (0.7304, 0.488, -0.9614), (0.8116, 0.3362, -0.9614), (0.8616, 0.1714, -0.9614), (0.8785, 2.727e-07, -0.9614), (0.8616, -0.1714, -0.9614), (0.8116, -0.3362, -0.9614), (0.7304, -0.488, -0.9614), (0.6212, -0.6212, -0.9614), (0.488, -0.7304, -0.9614), (0.3362, -0.8116, -0.9614), (0.1714, -0.8616, -0.9614), (-2.134e-07, -0.8785, -0.9614), (-0.1714, -0.8616, -0.9614), (-0.3362, -0.8116, -0.9614), (-0.488, -0.7304, -0.9614), (-0.6212, -0.6212, -0.9614), (-0.7304, -0.488, -0.9614), (-0.8116, -0.3362, -0.9614), (-0.8616, -0.1714, -0.9614), (-0.8785, 1.055e-06, -0.9614), (-0.8616, 0.1714, -0.9614), (-0.8116, 0.3362, -0.9614), (-0.7304, 0.488, -0.9614), (-0.6212, 0.6212, -0.9614), (-0.488, 0.7304, -0.9614), (-0.3362, 0.8116, -0.9614), (-0.1714, 0.8616, -0.9614), (8.004e-08, 0.818, -0.7611), (7.542e-08, 0.8567, -0.8102), (7.797e-08, 0.8355, -0.7726), (7.628e-08, 0.8497, -0.7906), (0.1671, 0.8403, -0.8102), (0.1596, 0.8023, -0.7611), (0.1658, 0.8334, -0.7906), (0.163, 0.8194, -0.7726), (0.3279, 0.7915, -0.8102), (0.313, 0.7557, -0.7611), (0.3252, 0.785, -0.7906), (0.3197, 0.7719, -0.7726), (0.476, 0.7124, -0.8102), (0.4545, 0.6802, -0.7611), (0.4721, 0.7065, -0.7906), (0.4642, 0.6947, -0.7726), (0.6058, 0.6058, -0.8102), (0.5784, 0.5784, -0.7611), (0.6008, 0.6008, -0.7906), (0.5908, 0.5908, -0.7726), (0.7124, 0.476, -0.8102), (0.6802, 0.4545, -0.7611), (0.7065, 0.4721, -0.7906), (0.6947, 0.4642, -0.7726), (0.7915, 0.3279, -0.8102), (0.7557, 0.313, -0.7611), (0.785, 0.3252, -0.7906), (0.7719, 0.3197, -0.7726), (0.8403, 0.1671, -0.8102), (0.8023, 0.1596, -0.7611), (0.8334, 0.1658, -0.7906), (0.8194, 0.163, -0.7726), (0.8567, 2.783e-07, -0.8102), (0.818, 2.883e-07, -0.7611), (0.8497, 2.801e-07, -0.7906), (0.8355, 2.838e-07, -0.7726), (0.8403, -0.1671, -0.8102), (0.8023, -0.1596, -0.7611), (0.8334, -0.1658, -0.7906), (0.8194, -0.163, -0.7726), (0.7915, -0.3279, -0.8102), (0.7557, -0.313, -0.7611), (0.785, -0.3252, -0.7906), (0.7719, -0.3197, -0.7726), (0.7124, -0.476, -0.8102), (0.6802, -0.4545, -0.7611), (0.7065, -0.4721, -0.7906), (0.6947, -0.4642, -0.7726), (0.6058, -0.6058, -0.8102), (0.5784, -0.5784, -0.7611), (0.6008, -0.6008, -0.7906), (0.5908, -0.5908, -0.7726), (0.476, -0.7124, -0.8102), (0.4545, -0.6802, -0.7611), (0.4721, -0.7065, -0.7906), (0.4642, -0.6947, -0.7726), (0.3279, -0.7915, -0.8102), (0.313, -0.7557, -0.7611), (0.3252, -0.785, -0.7906), (0.3197, -0.7719, -0.7726), (0.1671, -0.8403, -0.8102), (0.1596, -0.8023, -0.7611), (0.1658, -0.8334, -0.7906), (0.163, -0.8194, -0.7726), (-2.037e-07, -0.8567, -0.8102), (-1.865e-07, -0.818, -0.7611), (-2.006e-07, -0.8497, -0.7906), (-1.943e-07, -0.8355, -0.7726), (-0.1671, -0.8403, -0.8102), (-0.1596, -0.8023, -0.7611), (-0.1658, -0.8334, -0.7906), (-0.163, -0.8194, -0.7726), (-0.3279, -0.7915, -0.8102), (-0.313, -0.7557, -0.7611), (-0.3252, -0.785, -0.7906), (-0.3197, -0.7719, -0.7726), (-0.476, -0.7124, -0.8102), (-0.4545, -0.6802, -0.7611), (-0.4721, -0.7065, -0.7906), (-0.4642, -0.6947, -0.7726), (-0.6058, -0.6058, -0.8102), (-0.5784, -0.5784, -0.7611), (-0.6008, -0.6008, -0.7906), (-0.5908, -0.5908, -0.7726), (-0.7124, -0.476, -0.8102), (-0.6802, -0.4545, -0.7611), (-0.7065, -0.4721, -0.7906), (-0.6947, -0.4642, -0.7726), (-0.7915, -0.3279, -0.8102), (-0.7557, -0.313, -0.7611), (-0.785, -0.3252, -0.7906), (-0.7719, -0.3197, -0.7726), (-0.8403, -0.1671, -0.8102), (-0.8023, -0.1596, -0.7611), (-0.8334, -0.1658, -0.7906), (-0.8194, -0.163, -0.7726), (-0.8567, 1.041e-06, -0.8102), (-0.818, 1.016e-06, -0.7611), (-0.8497, 1.036e-06, -0.7906), (-0.8355, 1.027e-06, -0.7726), (-0.8403, 0.1671, -0.8102), (-0.8023, 0.1596, -0.7611), (-0.8334, 0.1658, -0.7906), (-0.8194, 0.163, -0.7726), (-0.7915, 0.3279, -0.8102), (-0.7557, 0.313, -0.7611), (-0.785, 0.3252, -0.7906), (-0.7719, 0.3197, -0.7726), (-0.7124, 0.476, -0.8102), (-0.6802, 0.4545, -0.7611), (-0.7065, 0.4721, -0.7906), (-0.6947, 0.4642, -0.7726), (-0.6058, 0.6058, -0.8102), (-0.5784, 0.5784, -0.7611), (-0.6008, 0.6008, -0.7906), (-0.5908, 0.5908, -0.7726), (-0.476, 0.7124, -0.8102), (-0.4545, 0.6802, -0.7611), (-0.4721, 0.7065, -0.7906), (-0.4642, 0.6947, -0.7726), (-0.3279, 0.7915, -0.8102), (-0.313, 0.7557, -0.7611), (-0.3252, 0.785, -0.7906), (-0.3197, 0.7719, -0.7726), (-0.1671, 0.8403, -0.8102), (-0.1596, 0.8023, -0.7611), (-0.1658, 0.8334, -0.7906), (-0.163, 0.8194, -0.7726), (1.16e-07, 0.505, -1.634), (1.133e-07, 0.5182, -1.78), (1.152e-07, 0.5078, -1.68), (1.143e-07, 0.5127, -1.734), (0.1011, 0.5083, -1.78), (0.09852, 0.4953, -1.634), (0.1, 0.5028, -1.734), (0.09907, 0.498, -1.68), (0.1983, 0.4788, -1.78), (0.1933, 0.4666, -1.634), (0.1962, 0.4736, -1.734), (0.1943, 0.4691, -1.68), (0.2879, 0.4309, -1.78), (0.2806, 0.4199, -1.634), (0.2848, 0.4263, -1.734), (0.2821, 0.4222, -1.68), (0.3665, 0.3665, -1.78), (0.3571, 0.3571, -1.634), (0.3625, 0.3625, -1.734), (0.3591, 0.3591, -1.68), (0.4309, 0.2879, -1.78), (0.4199, 0.2806, -1.634), (0.4263, 0.2848, -1.734), (0.4222, 0.2821, -1.68), (0.4788, 0.1983, -1.78), (0.4666, 0.1933, -1.634), (0.4736, 0.1962, -1.734), (0.4691, 0.1943, -1.68), (0.5083, 0.1011, -1.78), (0.4953, 0.09852, -1.634), (0.5028, 0.1, -1.734), (0.498, 0.09907, -1.68), (0.5182, 3.534e-07, -1.78), (0.505, 3.577e-07, -1.634), (0.5127, 3.549e-07, -1.734), (0.5078, 3.564e-07, -1.68), (0.5083, -0.1011, -1.78), (0.4953, -0.09852, -1.634), (0.5028, -0.1, -1.734), (0.498, -0.09907, -1.68), (0.4788, -0.1983, -1.78), (0.4666, -0.1933, -1.634), (0.4736, -0.1962, -1.734), (0.4691, -0.1943, -1.68), (0.4309, -0.2879, -1.78), (0.4199, -0.2806, -1.634), (0.4263, -0.2848, -1.734), (0.4222, -0.2821, -1.68), (0.3665, -0.3665, -1.78), (0.3571, -0.3571, -1.634), (0.3625, -0.3625, -1.734), (0.3591, -0.3591, -1.68), (0.2879, -0.4309, -1.78), (0.2806, -0.4199, -1.634), (0.2848, -0.4263, -1.734), (0.2821, -0.4222, -1.68), (0.1983, -0.4788, -1.78), (0.1933, -0.4666, -1.634), (0.1962, -0.4736, -1.734), (0.1943, -0.4691, -1.68), (0.1011, -0.5083, -1.78), (0.09852, -0.4953, -1.634), (0.1, -0.5028, -1.734), (0.09907, -0.498, -1.68), (-5.56e-08, -0.5182, -1.78), (-4.86e-08, -0.505, -1.634), (-5.277e-08, -0.5127, -1.734), (-5.021e-08, -0.5078, -1.68), (-0.1011, -0.5083, -1.78), (-0.09852, -0.4953, -1.634), (-0.1, -0.5028, -1.734), (-0.09907, -0.498, -1.68), (-0.1983, -0.4788, -1.78), (-0.1933, -0.4666, -1.634), (-0.1962, -0.4736, -1.734), (-0.1943, -0.4691, -1.68), (-0.2879, -0.4309, -1.78), (-0.2806, -0.4199, -1.634), (-0.2848, -0.4263, -1.734), (-0.2821, -0.4222, -1.68), (-0.3665, -0.3665, -1.78), (-0.3571, -0.3571, -1.634), (-0.3625, -0.3625, -1.734), (-0.3591, -0.3591, -1.68), (-0.4309, -0.2879, -1.78), (-0.4199, -0.2806, -1.634), (-0.4263, -0.2848, -1.734), (-0.4222, -0.2821, -1.68), (-0.4788, -0.1983, -1.78), (-0.4666, -0.1933, -1.634), (-0.4736, -0.1962, -1.734), (-0.4691, -0.1943, -1.68), (-0.5083, -0.1011, -1.78), (-0.4953, -0.09852, -1.634), (-0.5028, -0.1, -1.734), (-0.498, -0.09907, -1.68), (-0.5182, 8.147e-07, -1.78), (-0.505, 8.072e-07, -1.634), (-0.5127, 8.112e-07, -1.734), (-0.5078, 8.084e-07, -1.68), (-0.5083, 0.1011, -1.78), (-0.4953, 0.09852, -1.634), (-0.5028, 0.1, -1.734), (-0.498, 0.09907, -1.68), (-0.4788, 0.1983, -1.78), (-0.4666, 0.1933, -1.634), (-0.4736, 0.1962, -1.734), (-0.4691, 0.1943, -1.68), (-0.4309, 0.2879, -1.78), (-0.4199, 0.2806, -1.634), (-0.4263, 0.2848, -1.734), (-0.4222, 0.2821, -1.68), (-0.3665, 0.3665, -1.78), (-0.3571, 0.3571, -1.634), (-0.3625, 0.3625, -1.734), (-0.3591, 0.3591, -1.68), (-0.2879, 0.4309, -1.78), (-0.2806, 0.4199, -1.634), (-0.2848, 0.4263, -1.734), (-0.2821, 0.4222, -1.68), (-0.1983, 0.4788, -1.78), (-0.1933, 0.4666, -1.634), (-0.1962, 0.4736, -1.734), (-0.1943, 0.4692, -1.68), (-0.1011, 0.5083, -1.78), (-0.09852, 0.4953, -1.634), (-0.1, 0.5028, -1.734), (-0.09907, 0.498, -1.68), (0.1091, 0.5487, -2.067), (0.1252, 0.6294, -2.32), (0.1127, 0.5664, -2.15), (0.1185, 0.5959, -2.242), (0.2141, 0.5168, -2.067), (0.2456, 0.5929, -2.32), (0.221, 0.5335, -2.15), (0.2325, 0.5613, -2.242), (0.3108, 0.4651, -2.067), (0.3566, 0.5336, -2.32), (0.3208, 0.4801, -2.15), (0.3376, 0.5052, -2.242), (0.3956, 0.3956, -2.067), (0.4538, 0.4538, -2.32), (0.4083, 0.4083, -2.15), (0.4296, 0.4296, -2.242), (0.4651, 0.3108, -2.067), (0.5336, 0.3566, -2.32), (0.4801, 0.3208, -2.15), (0.5052, 0.3376, -2.242), (0.5168, 0.2141, -2.067), (0.5929, 0.2456, -2.32), (0.5335, 0.221, -2.15), (0.5613, 0.2325, -2.242), (0.5487, 0.1091, -2.067), (0.6294, 0.1252, -2.32), (0.5664, 0.1127, -2.15), (0.5959, 0.1185, -2.242), (0.5594, 3.438e-07, -2.067), (0.6418, 3.257e-07, -2.32), (0.5775, 3.397e-07, -2.15), (0.6076, 3.331e-07, -2.242), (0.5487, -0.1091, -2.067), (0.6294, -0.1252, -2.32), (0.5664, -0.1127, -2.15), (0.5959, -0.1185, -2.242), (0.5168, -0.2141, -2.067), (0.5929, -0.2456, -2.32), (0.5335, -0.221, -2.15), (0.5613, -0.2325, -2.242), (0.4651, -0.3108, -2.067), (0.5336, -0.3566, -2.32), (0.4801, -0.3208, -2.15), (0.5052, -0.3376, -2.242), (0.3956, -0.3956, -2.067), (0.4538, -0.4538, -2.32), (0.4083, -0.4083, -2.15), (0.4296, -0.4296, -2.242), (0.3108, -0.4651, -2.067), (0.3566, -0.5336, -2.32), (0.3208, -0.4801, -2.15), (0.3376, -0.5052, -2.242), (0.2141, -0.5168, -2.067), (0.2456, -0.5929, -2.32), (0.221, -0.5335, -2.15), (0.2325, -0.5613, -2.242), (0.1091, -0.5487, -2.067), (0.1252, -0.6294, -2.32), (0.1127, -0.5664, -2.15), (0.1185, -0.5959, -2.242), (-7.59e-08, -0.5594, -2.067), (-1.121e-07, -0.6418, -2.32), (-8.423e-08, -0.5775, -2.15), (-9.75e-08, -0.6076, -2.242), (-0.1091, -0.5487, -2.067), (-0.1252, -0.6294, -2.32), (-0.1127, -0.5664, -2.15), (-0.1185, -0.5959, -2.242), (-0.2141, -0.5168, -2.067), (-0.2456, -0.5929, -2.32), (-0.221, -0.5335, -2.15), (-0.2325, -0.5613, -2.242), (-0.3108, -0.4651, -2.067), (-0.3566, -0.5336, -2.32), (-0.3208, -0.4801, -2.15), (-0.3376, -0.5052, -2.242), (-0.3956, -0.3956, -2.067), (-0.4538, -0.4538, -2.32), (-0.4083, -0.4083, -2.15), (-0.4296, -0.4296, -2.242), (-0.4651, -0.3108, -2.067), (-0.5336, -0.3565, -2.32), (-0.4801, -0.3208, -2.15), (-0.5052, -0.3376, -2.242), (-0.5168, -0.2141, -2.067), (-0.5929, -0.2456, -2.32), (-0.5335, -0.221, -2.15), (-0.5613, -0.2325, -2.242), (-0.5487, -0.1091, -2.067), (-0.6294, -0.1252, -2.32), (-0.5664, -0.1127, -2.15), (-0.5959, -0.1185, -2.242), (-0.5594, 8.417e-07, -2.067), (-0.6418, 8.97e-07, -2.32), (-0.5775, 8.537e-07, -2.15), (-0.6076, 8.74e-07, -2.242), (-0.5487, 0.1091, -2.067), (-0.6294, 0.1252, -2.32), (-0.5664, 0.1127, -2.15), (-0.5959, 0.1185, -2.242), (-0.5168, 0.2141, -2.067), (-0.5929, 0.2456, -2.32), (-0.5335, 0.221, -2.15), (-0.5613, 0.2325, -2.242), (-0.4651, 0.3108, -2.067), (-0.5336, 0.3566, -2.32), (-0.4801, 0.3208, -2.15), (-0.5052, 0.3376, -2.242), (-0.3956, 0.3956, -2.067), (-0.4538, 0.4538, -2.32), (-0.4083, 0.4083, -2.15), (-0.4296, 0.4296, -2.242), (-0.3108, 0.4651, -2.067), (-0.3565, 0.5336, -2.32), (-0.3208, 0.4801, -2.15), (-0.3376, 0.5052, -2.242), (-0.2141, 0.5168, -2.067), (-0.2456, 0.5929, -2.32), (-0.221, 0.5335, -2.15), (-0.2325, 0.5614, -2.242), (-0.1091, 0.5487, -2.067), (-0.1252, 0.6294, -2.32), (-0.1127, 0.5664, -2.15), (-0.1185, 0.5959, -2.242), (9.706e-08, 0.6418, -2.32), (1.064e-07, 0.5594, -2.067), (1.005e-07, 0.6076, -2.242), (1.039e-07, 0.5775, -2.15)], [], [(2, 1, 11, 12), (478, 477, 19, 20), (3, 2, 12, 13), (479, 478, 20, 21), (4, 3, 13, 14), (9, 479, 21, 22), (5, 4, 14, 15), (480, 9, 22, 23), (6, 5, 15, 16), (481, 480, 23, 24), (7, 6, 16, 17), (0, 296, 10), (205, 481, 24), (8, 7, 17, 18), (1, 0, 10, 11), (477, 8, 18, 19), (11, 10, 25, 26), (19, 18, 33, 34), (12, 11, 26, 27), (20, 19, 34, 35), (13, 12, 27, 28), (21, 20, 35, 36), (14, 13, 28, 29), (22, 21, 36, 37), (15, 14, 29, 30), (23, 22, 37, 38), (16, 15, 30, 31), (24, 23, 38, 39), (17, 16, 31, 32), (10, 296, 25), (205, 24, 39), (18, 17, 32, 33), (30, 29, 44, 45), (38, 37, 52, 53), (31, 30, 45, 46), (39, 38, 53, 54), (32, 31, 46, 47), (25, 296, 40), (205, 39, 54), (33, 32, 47, 48), (26, 25, 40, 41), (34, 33, 48, 49), (27, 26, 41, 42), (35, 34, 49, 50), (28, 27, 42, 43), (36, 35, 50, 51), (29, 28, 43, 44), (37, 36, 51, 52), (49, 48, 63, 64), (42, 41, 56, 57), (50, 49, 64, 65), (43, 42, 57, 58), (51, 50, 65, 66), (44, 43, 58, 59), (52, 51, 66, 67), (45, 44, 59, 60), (53, 52, 67, 68), (46, 45, 60, 61), (54, 53, 68, 69), (47, 46, 61, 62), (40, 296, 55), (205, 54, 69), (48, 47, 62, 63), (41, 40, 55, 56), (68, 67, 82, 83), (61, 60, 75, 76), (69, 68, 83, 84), (62, 61, 76, 77), (55, 296, 70), (205, 69, 84), (63, 62, 77, 78), (56, 55, 70, 71), (64, 63, 78, 79), (57, 56, 71, 72), (65, 64, 79, 80), (58, 57, 72, 73), (66, 65, 80, 81), (59, 58, 73, 74), (67, 66, 81, 82), (60, 59, 74, 75), (72, 71, 86, 87), (80, 79, 94, 95), (73, 72, 87, 88), (81, 80, 95, 96), (74, 73, 88, 89), (82, 81, 96, 97), (75, 74, 89, 90), (83, 82, 97, 98), (76, 75, 90, 91), (84, 83, 98, 99), (77, 76, 91, 92), (70, 296, 85), (205, 84, 99), (78, 77, 92, 93), (71, 70, 85, 86), (79, 78, 93, 94), (91, 90, 105, 106), (99, 98, 113, 114), (92, 91, 106, 107), (85, 296, 100), (205, 99, 114), (93, 92, 107, 108), (86, 85, 100, 101), (94, 93, 108, 109), (87, 86, 101, 102), (95, 94, 109, 110), (88, 87, 102, 103), (96, 95, 110, 111), (89, 88, 103, 104), (97, 96, 111, 112), (90, 89, 104, 105), (98, 97, 112, 113), (110, 109, 124, 125), (103, 102, 117, 118), (111, 110, 125, 126), (104, 103, 118, 119), (112, 111, 126, 127), (105, 104, 119, 120), (113, 112, 127, 128), (106, 105, 120, 121), (114, 113, 128, 129), (107, 106, 121, 122), (100, 296, 115), (205, 114, 129), (108, 107, 122, 123), (101, 100, 115, 116), (109, 108, 123, 124), (102, 101, 116, 117), (129, 128, 143, 144), (122, 121, 136, 137), (115, 296, 130), (205, 129, 144), (123, 122, 137, 138), (116, 115, 130, 131), (124, 123, 138, 139), (117, 116, 131, 132), (125, 124, 139, 140), (118, 117, 132, 133), (126, 125, 140, 141), (119, 118, 133, 134), (127, 126, 141, 142), (120, 119, 134, 135), (128, 127, 142, 143), (121, 120, 135, 136), (141, 140, 155, 156), (134, 133, 148, 149), (142, 141, 156, 157), (135, 134, 149, 150), (143, 142, 157, 158), (136, 135, 150, 151), (144, 143, 158, 159), (137, 136, 151, 152), (130, 296, 145), (205, 144, 159), (138, 137, 152, 153), (131, 130, 145, 146), (139, 138, 153, 154), (132, 131, 146, 147), (140, 139, 154, 155), (133, 132, 147, 148), (145, 296, 160), (205, 159, 174), (153, 152, 167, 168), (146, 145, 160, 161), (154, 153, 168, 169), (147, 146, 161, 162), (155, 154, 169, 170), (148, 147, 162, 163), (156, 155, 170, 171), (149, 148, 163, 164), (157, 156, 171, 172), (150, 149, 164, 165), (158, 157, 172, 173), (151, 150, 165, 166), (159, 158, 173, 174), (152, 151, 166, 167), (164, 163, 178, 179), (172, 171, 186, 187), (165, 164, 179, 180), (173, 172, 187, 188), (166, 165, 180, 181), (174, 173, 188, 189), (167, 166, 181, 182), (160, 296, 175), (205, 174, 189), (168, 167, 182, 183), (161, 160, 175, 176), (169, 168, 183, 184), (162, 161, 176, 177), (170, 169, 184, 185), (163, 162, 177, 178), (171, 170, 185, 186), (183, 182, 197, 198), (176, 175, 190, 191), (184, 183, 198, 199), (177, 176, 191, 192), (185, 184, 199, 200), (178, 177, 192, 193), (186, 185, 200, 201), (179, 178, 193, 194), (187, 186, 201, 202), (180, 179, 194, 195), (188, 187, 202, 203), (181, 180, 195, 196), (189, 188, 203, 204), (182, 181, 196, 197), (175, 296, 190), (205, 189, 204), (202, 201, 217, 218), (195, 194, 210, 211), (203, 202, 218, 219), (196, 195, 211, 212), (204, 203, 219, 220), (197, 196, 212, 213), (190, 296, 206), (205, 204, 220), (198, 197, 213, 214), (191, 190, 206, 207), (199, 198, 214, 215), (192, 191, 207, 208), (200, 199, 215, 216), (193, 192, 208, 209), (201, 200, 216, 217), (194, 193, 209, 210), (207, 206, 221, 222), (215, 214, 229, 230), (208, 207, 222, 223), (216, 215, 230, 231), (209, 208, 223, 224), (217, 216, 231, 232), (210, 209, 224, 225), (218, 217, 232, 233), (211, 210, 225, 226), (219, 218, 233, 234), (212, 211, 226, 227), (220, 219, 234, 235), (213, 212, 227, 228), (206, 296, 221), (205, 220, 235), (214, 213, 228, 229), (226, 225, 240, 241), (234, 233, 248, 249), (227, 226, 241, 242), (235, 234, 249, 250), (228, 227, 242, 243), (221, 296, 236), (205, 235, 250), (229, 228, 243, 244), (222, 221, 236, 237), (230, 229, 244, 245), (223, 222, 237, 238), (231, 230, 245, 246), (224, 223, 238, 239), (232, 231, 246, 247), (225, 224, 239, 240), (233, 232, 247, 248), (245, 244, 259, 260), (238, 237, 252, 253), (246, 245, 260, 261), (239, 238, 253, 254), (247, 246, 261, 262), (240, 239, 254, 255), (248, 247, 262, 263), (241, 240, 255, 256), (249, 248, 263, 264), (242, 241, 256, 257), (250, 249, 264, 265), (243, 242, 257, 258), (236, 296, 251), (205, 250, 265), (244, 243, 258, 259), (237, 236, 251, 252), (264, 263, 278, 279), (257, 256, 271, 272), (265, 264, 279, 280), (258, 257, 272, 273), (251, 296, 266), (205, 265, 280), (259, 258, 273, 274), (252, 251, 266, 267), (260, 259, 274, 275), (253, 252, 267, 268), (261, 260, 275, 276), (254, 253, 268, 269), (262, 261, 276, 277), (255, 254, 269, 270), (263, 262, 277, 278), (256, 255, 270, 271), (276, 275, 290, 291), (269, 268, 283, 284), (277, 276, 291, 292), (270, 269, 284, 285), (278, 277, 292, 293), (271, 270, 285, 286), (279, 278, 293, 294), (272, 271, 286, 287), (280, 279, 294, 295), (273, 272, 287, 288), (266, 296, 281), (205, 280, 295), (274, 273, 288, 289), (267, 266, 281, 282), (275, 274, 289, 290), (268, 267, 282, 283), (295, 294, 310, 311), (288, 287, 303, 304), (281, 296, 297), (205, 295, 311), (289, 288, 304, 305), (282, 281, 297, 298), (290, 289, 305, 306), (283, 282, 298, 299), (291, 290, 306, 307), (284, 283, 299, 300), (292, 291, 307, 308), (285, 284, 300, 301), (293, 292, 308, 309), (286, 285, 301, 302), (294, 293, 309, 310), (287, 286, 302, 303), (300, 299, 314, 315), (308, 307, 322, 323), (301, 300, 315, 316), (309, 308, 323, 324), (302, 301, 316, 317), (310, 309, 324, 325), (303, 302, 317, 318), (311, 310, 325, 326), (304, 303, 318, 319), (297, 296, 312), (205, 311, 326), (305, 304, 319, 320), (298, 297, 312, 313), (306, 305, 320, 321), (299, 298, 313, 314), (307, 306, 321, 322), (319, 318, 333, 334), (312, 296, 327), (205, 326, 341), (320, 319, 334, 335), (313, 312, 327, 328), (321, 320, 335, 336), (314, 313, 328, 329), (322, 321, 336, 337), (315, 314, 329, 330), (323, 322, 337, 338), (316, 315, 330, 331), (324, 323, 338, 339), (317, 316, 331, 332), (325, 324, 339, 340), (318, 317, 332, 333), (326, 325, 340, 341), (338, 337, 352, 353), (331, 330, 345, 346), (339, 338, 353, 354), (332, 331, 346, 347), (340, 339, 354, 355), (333, 332, 347, 348), (341, 340, 355, 356), (334, 333, 348, 349), (327, 296, 342), (205, 341, 356), (335, 334, 349, 350), (328, 327, 342, 343), (336, 335, 350, 351), (329, 328, 343, 344), (337, 336, 351, 352), (330, 329, 344, 345), (342, 296, 357), (205, 356, 371), (350, 349, 364, 365), (343, 342, 357, 358), (351, 350, 365, 366), (344, 343, 358, 359), (352, 351, 366, 367), (345, 344, 359, 360), (353, 352, 367, 368), (346, 345, 360, 361), (354, 353, 368, 369), (347, 346, 361, 362), (355, 354, 369, 370), (348, 347, 362, 363), (356, 355, 370, 371), (349, 348, 363, 364), (361, 360, 375, 376), (369, 368, 383, 384), (362, 361, 376, 377), (370, 369, 384, 385), (363, 362, 377, 378), (371, 370, 385, 386), (364, 363, 378, 379), (357, 296, 372), (205, 371, 386), (365, 364, 379, 380), (358, 357, 372, 373), (366, 365, 380, 381), (359, 358, 373, 374), (367, 366, 381, 382), (360, 359, 374, 375), (368, 367, 382, 383), (380, 379, 394, 395), (373, 372, 387, 388), (381, 380, 395, 396), (374, 373, 388, 389), (382, 381, 396, 397), (375, 374, 389, 390), (383, 382, 397, 398), (376, 375, 390, 391), (384, 383, 398, 399), (377, 376, 391, 392), (385, 384, 399, 400), (378, 377, 392, 393), (386, 385, 400, 401), (379, 378, 393, 394), (372, 296, 387), (205, 386, 401), (399, 398, 413, 414), (392, 391, 406, 407), (400, 399, 414, 415), (393, 392, 407, 408), (401, 400, 415, 416), (394, 393, 408, 409), (387, 296, 402), (205, 401, 416), (395, 394, 409, 410), (388, 387, 402, 403), (396, 395, 410, 411), (389, 388, 403, 404), (397, 396, 411, 412), (390, 389, 404, 405), (398, 397, 412, 413), (391, 390, 405, 406), (411, 410, 425, 426), (404, 403, 418, 419), (412, 411, 426, 427), (405, 404, 419, 420), (413, 412, 427, 428), (406, 405, 420, 421), (414, 413, 428, 429), (407, 406, 421, 422), (415, 414, 429, 430), (408, 407, 422, 423), (416, 415, 430, 431), (409, 408, 423, 424), (402, 296, 417), (205, 416, 431), (410, 409, 424, 425), (403, 402, 417, 418), (430, 429, 444, 445), (423, 422, 437, 438), (431, 430, 445, 446), (424, 423, 438, 439), (417, 296, 432), (205, 431, 446), (425, 424, 439, 440), (418, 417, 432, 433), (426, 425, 440, 441), (419, 418, 433, 434), (427, 426, 441, 442), (420, 419, 434, 435), (428, 427, 442, 443), (421, 420, 435, 436), (429, 428, 443, 444), (422, 421, 436, 437), (434, 433, 448, 449), (442, 441, 456, 457), (435, 434, 449, 450), (443, 442, 457, 458), (436, 435, 450, 451), (444, 443, 458, 459), (437, 436, 451, 452), (445, 444, 459, 460), (438, 437, 452, 453), (446, 445, 460, 461), (439, 438, 453, 454), (432, 296, 447), (205, 446, 461), (440, 439, 454, 455), (433, 432, 447, 448), (441, 440, 455, 456), (453, 452, 467, 468), (461, 460, 475, 476), (454, 453, 468, 469), (447, 296, 462), (205, 461, 476), (455, 454, 469, 470), (448, 447, 462, 463), (456, 455, 470, 471), (449, 448, 463, 464), (457, 456, 471, 472), (450, 449, 464, 465), (458, 457, 472, 473), (451, 450, 465, 466), (459, 458, 473, 474), (452, 451, 466, 467), (460, 459, 474, 475), (472, 471, 477, 478), (465, 464, 2, 3), (473, 472, 478, 479), (466, 465, 3, 4), (474, 473, 479, 9), (467, 466, 4, 5), (475, 474, 9, 480), (468, 467, 5, 6), (476, 475, 480, 481), (469, 468, 6, 7), (462, 296, 0), (205, 476, 481), (470, 469, 7, 8), (463, 462, 0, 1), (471, 470, 8, 477), (464, 463, 1, 2), (1089, 1214, 1091, 1058), (1059, 1094, 1098, 1060), (1060, 1098, 1102, 1061), (1061, 1102, 1106, 1062), (1062, 1106, 1110, 1063), (1063, 1110, 1114, 1064), (1064, 1114, 1118, 1065), (1065, 1118, 1122, 1066), (1066, 1122, 1126, 1067), (1067, 1126, 1130, 1068), (1068, 1130, 1134, 1069), (1069, 1134, 1138, 1070), (1070, 1138, 1142, 1071), (1071, 1142, 1146, 1072), (1072, 1146, 1150, 1073), (1073, 1150, 1154, 1074), (1074, 1154, 1158, 1075), (1075, 1158, 1162, 1076), (1076, 1162, 1166, 1077), (1077, 1166, 1170, 1078), (1078, 1170, 1174, 1079), (1079, 1174, 1178, 1080), (1080, 1178, 1182, 1081), (1081, 1182, 1186, 1082), (1082, 1186, 1190, 1083), (1083, 1190, 1194, 1084), (1084, 1194, 1198, 1085), (1085, 1198, 1202, 1086), (1086, 1202, 1206, 1087), (1087, 1206, 1210, 1088), (485, 483, 545, 543, 541, 539, 537, 535, 533, 531, 529, 527, 525, 523, 521, 519, 517, 515, 513, 511, 509, 507, 505, 503, 501, 499, 497, 495, 493, 491, 489, 487), (1088, 1210, 1214, 1089), (1058, 1091, 1094, 1059), (482, 484, 486, 488, 490, 492, 494, 496, 498, 500, 502, 504, 506, 508, 510, 512, 514, 516, 518, 520, 522, 524, 526, 528, 530, 532, 534, 536, 538, 540, 542, 544), (898, 546, 551, 903), (484, 902, 906, 486), (641, 640, 547, 546), (896, 673, 642, 802), (678, 549, 552, 682), (1019, 638, 641, 1023), (638, 637, 640, 641), (672, 795, 799, 673), (1015, 635, 638, 1019), (542, 1018, 1022, 544), (635, 634, 637, 638), (893, 672, 673, 896), (671, 791, 795, 672), (1011, 632, 635, 1015), (540, 1014, 1018, 542), (632, 631, 634, 635), (890, 671, 672, 893), (670, 787, 791, 671), (1007, 629, 632, 1011), (538, 1010, 1014, 540), (629, 628, 631, 632), (887, 670, 671, 890), (669, 783, 787, 670), (1003, 626, 629, 1007), (536, 1006, 1010, 538), (626, 625, 628, 629), (884, 669, 670, 887), (668, 779, 783, 669), (999, 623, 626, 1003), (534, 1002, 1006, 536), (623, 622, 625, 626), (881, 668, 669, 884), (667, 775, 779, 668), (995, 620, 623, 999), (532, 998, 1002, 534), (620, 619, 622, 623), (878, 667, 668, 881), (666, 771, 775, 667), (991, 617, 620, 995), (530, 994, 998, 532), (617, 616, 619, 620), (875, 666, 667, 878), (665, 767, 771, 666), (987, 614, 617, 991), (528, 990, 994, 530), (614, 613, 616, 617), (872, 665, 666, 875), (664, 763, 767, 665), (983, 611, 614, 987), (526, 986, 990, 528), (611, 610, 613, 614), (869, 664, 665, 872), (663, 759, 763, 664), (979, 608, 611, 983), (524, 982, 986, 526), (608, 607, 610, 611), (866, 663, 664, 869), (662, 755, 759, 663), (975, 605, 608, 979), (522, 978, 982, 524), (605, 604, 607, 608), (863, 662, 663, 866), (661, 751, 755, 662), (971, 602, 605, 975), (520, 974, 978, 522), (602, 601, 604, 605), (860, 661, 662, 863), (660, 747, 751, 661), (967, 599, 602, 971), (518, 970, 974, 520), (599, 598, 601, 602), (857, 660, 661, 860), (659, 743, 747, 660), (963, 596, 599, 967), (516, 966, 970, 518), (596, 595, 598, 599), (854, 659, 660, 857), (658, 739, 743, 659), (959, 593, 596, 963), (514, 962, 966, 516), (593, 592, 595, 596), (851, 658, 659, 854), (657, 735, 739, 658), (955, 590, 593, 959), (512, 958, 962, 514), (590, 589, 592, 593), (848, 657, 658, 851), (656, 731, 735, 657), (951, 587, 590, 955), (510, 954, 958, 512), (587, 586, 589, 590), (845, 656, 657, 848), (655, 727, 731, 656), (947, 584, 587, 951), (508, 950, 954, 510), (584, 583, 586, 587), (842, 655, 656, 845), (654, 723, 727, 655), (943, 581, 584, 947), (506, 946, 950, 508), (581, 580, 583, 584), (839, 654, 655, 842), (653, 719, 723, 654), (939, 578, 581, 943), (504, 942, 946, 506), (578, 577, 580, 581), (836, 653, 654, 839), (652, 715, 719, 653), (935, 575, 578, 939), (502, 938, 942, 504), (575, 574, 577, 578), (833, 652, 653, 836), (651, 711, 715, 652), (931, 572, 575, 935), (500, 934, 938, 502), (572, 571, 574, 575), (830, 651, 652, 833), (650, 707, 711, 651), (927, 569, 572, 931), (498, 930, 934, 500), (569, 568, 571, 572), (827, 650, 651, 830), (649, 703, 707, 650), (923, 566, 569, 927), (496, 926, 930, 498), (566, 565, 568, 569), (824, 649, 650, 827), (648, 699, 703, 649), (919, 563, 566, 923), (494, 922, 926, 496), (563, 562, 565, 566), (821, 648, 649, 824), (647, 695, 699, 648), (915, 560, 563, 919), (492, 918, 922, 494), (560, 559, 562, 563), (818, 647, 648, 821), (646, 691, 695, 647), (911, 557, 560, 915), (490, 914, 918, 492), (557, 556, 559, 560), (815, 646, 647, 818), (645, 687, 691, 646), (907, 554, 557, 911), (488, 910, 914, 490), (554, 553, 556, 557), (812, 645, 646, 815), (644, 683, 687, 645), (903, 551, 554, 907), (486, 906, 910, 488), (551, 550, 553, 554), (809, 644, 645, 812), (643, 679, 683, 644), (544, 1022, 899, 482), (1023, 641, 546, 898), (546, 547, 550, 551), (802, 642, 643, 806), (673, 799, 674, 642), (640, 895, 803, 547), (798, 639, 548, 675), (550, 805, 808, 553), (682, 552, 555, 686), (553, 808, 811, 556), (686, 555, 558, 690), (556, 811, 814, 559), (690, 558, 561, 694), (559, 814, 817, 562), (694, 561, 564, 698), (562, 817, 820, 565), (698, 564, 567, 702), (565, 820, 823, 568), (702, 567, 570, 706), (568, 823, 826, 571), (706, 570, 573, 710), (571, 826, 829, 574), (710, 573, 576, 714), (574, 829, 832, 577), (714, 576, 579, 718), (577, 832, 835, 580), (718, 579, 582, 722), (580, 835, 838, 583), (722, 582, 585, 726), (583, 838, 841, 586), (726, 585, 588, 730), (586, 841, 844, 589), (730, 588, 591, 734), (589, 844, 847, 592), (734, 591, 594, 738), (592, 847, 850, 595), (738, 594, 597, 742), (595, 850, 853, 598), (742, 597, 600, 746), (598, 853, 856, 601), (746, 600, 603, 750), (601, 856, 859, 604), (750, 603, 606, 754), (604, 859, 862, 607), (754, 606, 609, 758), (607, 862, 865, 610), (758, 609, 612, 762), (610, 865, 868, 613), (762, 612, 615, 766), (613, 868, 871, 616), (766, 615, 618, 770), (616, 871, 874, 619), (770, 618, 621, 774), (619, 874, 877, 622), (774, 621, 624, 778), (622, 877, 880, 625), (778, 624, 627, 782), (625, 880, 883, 628), (782, 627, 630, 786), (628, 883, 886, 631), (786, 630, 633, 790), (631, 886, 889, 634), (790, 633, 636, 794), (634, 889, 892, 637), (794, 636, 639, 798), (637, 892, 895, 640), (806, 643, 644, 809), (642, 674, 679, 643), (675, 678, 680, 677), (677, 680, 681, 676), (676, 681, 679, 674), (678, 682, 684, 680), (680, 684, 685, 681), (681, 685, 683, 679), (682, 686, 688, 684), (684, 688, 689, 685), (685, 689, 687, 683), (686, 690, 692, 688), (688, 692, 693, 689), (689, 693, 691, 687), (690, 694, 696, 692), (692, 696, 697, 693), (693, 697, 695, 691), (694, 698, 700, 696), (696, 700, 701, 697), (697, 701, 699, 695), (698, 702, 704, 700), (700, 704, 705, 701), (701, 705, 703, 699), (702, 706, 708, 704), (704, 708, 709, 705), (705, 709, 707, 703), (706, 710, 712, 708), (708, 712, 713, 709), (709, 713, 711, 707), (710, 714, 716, 712), (712, 716, 717, 713), (713, 717, 715, 711), (714, 718, 720, 716), (716, 720, 721, 717), (717, 721, 719, 715), (718, 722, 724, 720), (720, 724, 725, 721), (721, 725, 723, 719), (722, 726, 728, 724), (724, 728, 729, 725), (725, 729, 727, 723), (726, 730, 732, 728), (728, 732, 733, 729), (729, 733, 731, 727), (730, 734, 736, 732), (732, 736, 737, 733), (733, 737, 735, 731), (734, 738, 740, 736), (736, 740, 741, 737), (737, 741, 739, 735), (738, 742, 744, 740), (740, 744, 745, 741), (741, 745, 743, 739), (742, 746, 748, 744), (744, 748, 749, 745), (745, 749, 747, 743), (746, 750, 752, 748), (748, 752, 753, 749), (749, 753, 751, 747), (750, 754, 756, 752), (752, 756, 757, 753), (753, 757, 755, 751), (754, 758, 760, 756), (756, 760, 761, 757), (757, 761, 759, 755), (758, 762, 764, 760), (760, 764, 765, 761), (761, 765, 763, 759), (762, 766, 768, 764), (764, 768, 769, 765), (765, 769, 767, 763), (766, 770, 772, 768), (768, 772, 773, 769), (769, 773, 771, 767), (770, 774, 776, 772), (772, 776, 777, 773), (773, 777, 775, 771), (774, 778, 780, 776), (776, 780, 781, 777), (777, 781, 779, 775), (778, 782, 784, 780), (780, 784, 785, 781), (781, 785, 783, 779), (782, 786, 788, 784), (784, 788, 789, 785), (785, 789, 787, 783), (786, 790, 792, 788), (788, 792, 793, 789), (789, 793, 791, 787), (790, 794, 796, 792), (792, 796, 797, 793), (793, 797, 795, 791), (794, 798, 800, 796), (796, 800, 801, 797), (797, 801, 799, 795), (798, 675, 677, 800), (800, 677, 676, 801), (801, 676, 674, 799), (675, 548, 549, 678), (896, 802, 804, 897), (897, 804, 803, 895), (893, 896, 897, 894), (894, 897, 895, 892), (890, 893, 894, 891), (891, 894, 892, 889), (887, 890, 891, 888), (888, 891, 889, 886), (884, 887, 888, 885), (885, 888, 886, 883), (881, 884, 885, 882), (882, 885, 883, 880), (878, 881, 882, 879), (879, 882, 880, 877), (875, 878, 879, 876), (876, 879, 877, 874), (872, 875, 876, 873), (873, 876, 874, 871), (869, 872, 873, 870), (870, 873, 871, 868), (866, 869, 870, 867), (867, 870, 868, 865), (863, 866, 867, 864), (864, 867, 865, 862), (860, 863, 864, 861), (861, 864, 862, 859), (857, 860, 861, 858), (858, 861, 859, 856), (854, 857, 858, 855), (855, 858, 856, 853), (851, 854, 855, 852), (852, 855, 853, 850), (848, 851, 852, 849), (849, 852, 850, 847), (845, 848, 849, 846), (846, 849, 847, 844), (842, 845, 846, 843), (843, 846, 844, 841), (839, 842, 843, 840), (840, 843, 841, 838), (836, 839, 840, 837), (837, 840, 838, 835), (833, 836, 837, 834), (834, 837, 835, 832), (830, 833, 834, 831), (831, 834, 832, 829), (827, 830, 831, 828), (828, 831, 829, 826), (824, 827, 828, 825), (825, 828, 826, 823), (821, 824, 825, 822), (822, 825, 823, 820), (818, 821, 822, 819), (819, 822, 820, 817), (815, 818, 819, 816), (816, 819, 817, 814), (812, 815, 816, 813), (813, 816, 814, 811), (809, 812, 813, 810), (810, 813, 811, 808), (806, 809, 810, 807), (807, 810, 808, 805), (802, 806, 807, 804), (804, 807, 805, 803), (547, 803, 805, 550), (1023, 898, 900, 1025), (1025, 900, 901, 1024), (1024, 901, 899, 1022), (1019, 1023, 1025, 1021), (1021, 1025, 1024, 1020), (1020, 1024, 1022, 1018), (1015, 1019, 1021, 1017), (1017, 1021, 1020, 1016), (1016, 1020, 1018, 1014), (1011, 1015, 1017, 1013), (1013, 1017, 1016, 1012), (1012, 1016, 1014, 1010), (1007, 1011, 1013, 1009), (1009, 1013, 1012, 1008), (1008, 1012, 1010, 1006), (1003, 1007, 1009, 1005), (1005, 1009, 1008, 1004), (1004, 1008, 1006, 1002), (999, 1003, 1005, 1001), (1001, 1005, 1004, 1000), (1000, 1004, 1002, 998), (995, 999, 1001, 997), (997, 1001, 1000, 996), (996, 1000, 998, 994), (991, 995, 997, 993), (993, 997, 996, 992), (992, 996, 994, 990), (987, 991, 993, 989), (989, 993, 992, 988), (988, 992, 990, 986), (983, 987, 989, 985), (985, 989, 988, 984), (984, 988, 986, 982), (979, 983, 985, 981), (981, 985, 984, 980), (980, 984, 982, 978), (975, 979, 981, 977), (977, 981, 980, 976), (976, 980, 978, 974), (971, 975, 977, 973), (973, 977, 976, 972), (972, 976, 974, 970), (967, 971, 973, 969), (969, 973, 972, 968), (968, 972, 970, 966), (963, 967, 969, 965), (965, 969, 968, 964), (964, 968, 966, 962), (959, 963, 965, 961), (961, 965, 964, 960), (960, 964, 962, 958), (955, 959, 961, 957), (957, 961, 960, 956), (956, 960, 958, 954), (951, 955, 957, 953), (953, 957, 956, 952), (952, 956, 954, 950), (947, 951, 953, 949), (949, 953, 952, 948), (948, 952, 950, 946), (943, 947, 949, 945), (945, 949, 948, 944), (944, 948, 946, 942), (939, 943, 945, 941), (941, 945, 944, 940), (940, 944, 942, 938), (935, 939, 941, 937), (937, 941, 940, 936), (936, 940, 938, 934), (931, 935, 937, 933), (933, 937, 936, 932), (932, 936, 934, 930), (927, 931, 933, 929), (929, 933, 932, 928), (928, 932, 930, 926), (923, 927, 929, 925), (925, 929, 928, 924), (924, 928, 926, 922), (919, 923, 925, 921), (921, 925, 924, 920), (920, 924, 922, 918), (915, 919, 921, 917), (917, 921, 920, 916), (916, 920, 918, 914), (911, 915, 917, 913), (913, 917, 916, 912), (912, 916, 914, 910), (907, 911, 913, 909), (909, 913, 912, 908), (908, 912, 910, 906), (903, 907, 909, 905), (905, 909, 908, 904), (904, 908, 906, 902), (898, 903, 905, 900), (900, 905, 904, 901), (901, 904, 902, 899), (482, 899, 902, 484), (1218, 1026, 1027, 1223), (1223, 1027, 1028, 1227), (639, 1467, 1470, 548), (1339, 1056, 1057, 1343), (636, 1463, 1467, 639), (1335, 1055, 1056, 1339), (633, 1459, 1463, 636), (1331, 1054, 1055, 1335), (630, 1455, 1459, 633), (1327, 1053, 1054, 1331), (627, 1451, 1455, 630), (1323, 1052, 1053, 1327), (624, 1447, 1451, 627), (1319, 1051, 1052, 1323), (621, 1443, 1447, 624), (1315, 1050, 1051, 1319), (618, 1439, 1443, 621), (1311, 1049, 1050, 1315), (615, 1435, 1439, 618), (1307, 1048, 1049, 1311), (612, 1431, 1435, 615), (1303, 1047, 1048, 1307), (609, 1427, 1431, 612), (1299, 1046, 1047, 1303), (606, 1423, 1427, 609), (1295, 1045, 1046, 1299), (603, 1419, 1423, 606), (1291, 1044, 1045, 1295), (600, 1415, 1419, 603), (1287, 1043, 1044, 1291), (597, 1411, 1415, 600), (1283, 1042, 1043, 1287), (594, 1407, 1411, 597), (1279, 1041, 1042, 1283), (591, 1403, 1407, 594), (1275, 1040, 1041, 1279), (588, 1399, 1403, 591), (1271, 1039, 1040, 1275), (585, 1395, 1399, 588), (1267, 1038, 1039, 1271), (582, 1391, 1395, 585), (1263, 1037, 1038, 1267), (579, 1387, 1391, 582), (1259, 1036, 1037, 1263), (576, 1383, 1387, 579), (1255, 1035, 1036, 1259), (573, 1379, 1383, 576), (1251, 1034, 1035, 1255), (570, 1375, 1379, 573), (1247, 1033, 1034, 1251), (567, 1371, 1375, 570), (1243, 1032, 1033, 1247), (564, 1367, 1371, 567), (1239, 1031, 1032, 1243), (561, 1363, 1367, 564), (1235, 1030, 1031, 1239), (558, 1359, 1363, 561), (1231, 1029, 1030, 1235), (555, 1355, 1359, 558), (1227, 1028, 1029, 1231), (548, 1470, 1347, 549), (1343, 1057, 1026, 1218), (1057, 1089, 1058, 1026), (1095, 485, 487, 1099), (1056, 1088, 1089, 1057), (1055, 1087, 1088, 1056), (1211, 543, 545, 1215), (1054, 1086, 1087, 1055), (1207, 541, 543, 1211), (1053, 1085, 1086, 1054), (1203, 539, 541, 1207), (1052, 1084, 1085, 1053), (1199, 537, 539, 1203), (1051, 1083, 1084, 1052), (1195, 535, 537, 1199), (1050, 1082, 1083, 1051), (1191, 533, 535, 1195), (1049, 1081, 1082, 1050), (1187, 531, 533, 1191), (1048, 1080, 1081, 1049), (1183, 529, 531, 1187), (1047, 1079, 1080, 1048), (1179, 527, 529, 1183), (1046, 1078, 1079, 1047), (1175, 525, 527, 1179), (1045, 1077, 1078, 1046), (1171, 523, 525, 1175), (1044, 1076, 1077, 1045), (1167, 521, 523, 1171), (1043, 1075, 1076, 1044), (1163, 519, 521, 1167), (1042, 1074, 1075, 1043), (1159, 517, 519, 1163), (1041, 1073, 1074, 1042), (1155, 515, 517, 1159), (1040, 1072, 1073, 1041), (1151, 513, 515, 1155), (1039, 1071, 1072, 1040), (1147, 511, 513, 1151), (1038, 1070, 1071, 1039), (1143, 509, 511, 1147), (1037, 1069, 1070, 1038), (1139, 507, 509, 1143), (1036, 1068, 1069, 1037), (1135, 505, 507, 1139), (1035, 1067, 1068, 1036), (1131, 503, 505, 1135), (1034, 1066, 1067, 1035), (1127, 501, 503, 1131), (1033, 1065, 1066, 1034), (1123, 499, 501, 1127), (1032, 1064, 1065, 1033), (1119, 497, 499, 1123), (1031, 1063, 1064, 1032), (1115, 495, 497, 1119), (1030, 1062, 1063, 1031), (1111, 493, 495, 1115), (1029, 1061, 1062, 1030), (1107, 491, 493, 1111), (1028, 1060, 1061, 1029), (1103, 489, 491, 1107), (1027, 1059, 1060, 1028), (1099, 487, 489, 1103), (1026, 1058, 1059, 1027), (1090, 483, 485, 1095), (1471, 1219, 1222, 1346), (1346, 1222, 1226, 1350), (1350, 1226, 1230, 1354), (1354, 1230, 1234, 1358), (1358, 1234, 1238, 1362), (1362, 1238, 1242, 1366), (1366, 1242, 1246, 1370), (1370, 1246, 1250, 1374), (1374, 1250, 1254, 1378), (1378, 1254, 1258, 1382), (1382, 1258, 1262, 1386), (1386, 1262, 1266, 1390), (1390, 1266, 1270, 1394), (1394, 1270, 1274, 1398), (1398, 1274, 1278, 1402), (1402, 1278, 1282, 1406), (1406, 1282, 1286, 1410), (1410, 1286, 1290, 1414), (1414, 1290, 1294, 1418), (1418, 1294, 1298, 1422), (1422, 1298, 1302, 1426), (1426, 1302, 1306, 1430), (1430, 1306, 1310, 1434), (1434, 1310, 1314, 1438), (1438, 1314, 1318, 1442), (1442, 1318, 1322, 1446), (1446, 1322, 1326, 1450), (1450, 1326, 1330, 1454), (1454, 1330, 1334, 1458), (1458, 1334, 1338, 1462), (1462, 1338, 1342, 1466), (1466, 1342, 1219, 1471), (1215, 1090, 1092, 1217), (1217, 1092, 1093, 1216), (1216, 1093, 1091, 1214), (1211, 1215, 1217, 1213), (1213, 1217, 1216, 1212), (1212, 1216, 1214, 1210), (1207, 1211, 1213, 1209), (1209, 1213, 1212, 1208), (1208, 1212, 1210, 1206), (1203, 1207, 1209, 1205), (1205, 1209, 1208, 1204), (1204, 1208, 1206, 1202), (1199, 1203, 1205, 1201), (1201, 1205, 1204, 1200), (1200, 1204, 1202, 1198), (1195, 1199, 1201, 1197), (1197, 1201, 1200, 1196), (1196, 1200, 1198, 1194), (1191, 1195, 1197, 1193), (1193, 1197, 1196, 1192), (1192, 1196, 1194, 1190), (1187, 1191, 1193, 1189), (1189, 1193, 1192, 1188), (1188, 1192, 1190, 1186), (1183, 1187, 1189, 1185), (1185, 1189, 1188, 1184), (1184, 1188, 1186, 1182), (1179, 1183, 1185, 1181), (1181, 1185, 1184, 1180), (1180, 1184, 1182, 1178), (1175, 1179, 1181, 1177), (1177, 1181, 1180, 1176), (1176, 1180, 1178, 1174), (1171, 1175, 1177, 1173), (1173, 1177, 1176, 1172), (1172, 1176, 1174, 1170), (1167, 1171, 1173, 1169), (1169, 1173, 1172, 1168), (1168, 1172, 1170, 1166), (1163, 1167, 1169, 1165), (1165, 1169, 1168, 1164), (1164, 1168, 1166, 1162), (1159, 1163, 1165, 1161), (1161, 1165, 1164, 1160), (1160, 1164, 1162, 1158), (1155, 1159, 1161, 1157), (1157, 1161, 1160, 1156), (1156, 1160, 1158, 1154), (1151, 1155, 1157, 1153), (1153, 1157, 1156, 1152), (1152, 1156, 1154, 1150), (1147, 1151, 1153, 1149), (1149, 1153, 1152, 1148), (1148, 1152, 1150, 1146), (1143, 1147, 1149, 1145), (1145, 1149, 1148, 1144), (1144, 1148, 1146, 1142), (1139, 1143, 1145, 1141), (1141, 1145, 1144, 1140), (1140, 1144, 1142, 1138), (1135, 1139, 1141, 1137), (1137, 1141, 1140, 1136), (1136, 1140, 1138, 1134), (1131, 1135, 1137, 1133), (1133, 1137, 1136, 1132), (1132, 1136, 1134, 1130), (1127, 1131, 1133, 1129), (1129, 1133, 1132, 1128), (1128, 1132, 1130, 1126), (1123, 1127, 1129, 1125), (1125, 1129, 1128, 1124), (1124, 1128, 1126, 1122), (1119, 1123, 1125, 1121), (1121, 1125, 1124, 1120), (1120, 1124, 1122, 1118), (1115, 1119, 1121, 1117), (1117, 1121, 1120, 1116), (1116, 1120, 1118, 1114), (1111, 1115, 1117, 1113), (1113, 1117, 1116, 1112), (1112, 1116, 1114, 1110), (1107, 1111, 1113, 1109), (1109, 1113, 1112, 1108), (1108, 1112, 1110, 1106), (1103, 1107, 1109, 1105), (1105, 1109, 1108, 1104), (1104, 1108, 1106, 1102), (1099, 1103, 1105, 1101), (1101, 1105, 1104, 1100), (1100, 1104, 1102, 1098), (1095, 1099, 1101, 1097), (1097, 1101, 1100, 1096), (1096, 1100, 1098, 1094), (1090, 1095, 1097, 1092), (1092, 1097, 1096, 1093), (1093, 1096, 1094, 1091), (1215, 545, 483, 1090), (1343, 1218, 1220, 1345), (1345, 1220, 1221, 1344), (1344, 1221, 1219, 1342), (1339, 1343, 1345, 1341), (1341, 1345, 1344, 1340), (1340, 1344, 1342, 1338), (1335, 1339, 1341, 1337), (1337, 1341, 1340, 1336), (1336, 1340, 1338, 1334), (1331, 1335, 1337, 1333), (1333, 1337, 1336, 1332), (1332, 1336, 1334, 1330), (1327, 1331, 1333, 1329), (1329, 1333, 1332, 1328), (1328, 1332, 1330, 1326), (1323, 1327, 1329, 1325), (1325, 1329, 1328, 1324), (1324, 1328, 1326, 1322), (1319, 1323, 1325, 1321), (1321, 1325, 1324, 1320), (1320, 1324, 1322, 1318), (1315, 1319, 1321, 1317), (1317, 1321, 1320, 1316), (1316, 1320, 1318, 1314), (1311, 1315, 1317, 1313), (1313, 1317, 1316, 1312), (1312, 1316, 1314, 1310), (1307, 1311, 1313, 1309), (1309, 1313, 1312, 1308), (1308, 1312, 1310, 1306), (1303, 1307, 1309, 1305), (1305, 1309, 1308, 1304), (1304, 1308, 1306, 1302), (1299, 1303, 1305, 1301), (1301, 1305, 1304, 1300), (1300, 1304, 1302, 1298), (1295, 1299, 1301, 1297), (1297, 1301, 1300, 1296), (1296, 1300, 1298, 1294), (1291, 1295, 1297, 1293), (1293, 1297, 1296, 1292), (1292, 1296, 1294, 1290), (1287, 1291, 1293, 1289), (1289, 1293, 1292, 1288), (1288, 1292, 1290, 1286), (1283, 1287, 1289, 1285), (1285, 1289, 1288, 1284), (1284, 1288, 1286, 1282), (1279, 1283, 1285, 1281), (1281, 1285, 1284, 1280), (1280, 1284, 1282, 1278), (1275, 1279, 1281, 1277), (1277, 1281, 1280, 1276), (1276, 1280, 1278, 1274), (1271, 1275, 1277, 1273), (1273, 1277, 1276, 1272), (1272, 1276, 1274, 1270), (1267, 1271, 1273, 1269), (1269, 1273, 1272, 1268), (1268, 1272, 1270, 1266), (1263, 1267, 1269, 1265), (1265, 1269, 1268, 1264), (1264, 1268, 1266, 1262), (1259, 1263, 1265, 1261), (1261, 1265, 1264, 1260), (1260, 1264, 1262, 1258), (1255, 1259, 1261, 1257), (1257, 1261, 1260, 1256), (1256, 1260, 1258, 1254), (1251, 1255, 1257, 1253), (1253, 1257, 1256, 1252), (1252, 1256, 1254, 1250), (1247, 1251, 1253, 1249), (1249, 1253, 1252, 1248), (1248, 1252, 1250, 1246), (1243, 1247, 1249, 1245), (1245, 1249, 1248, 1244), (1244, 1248, 1246, 1242), (1239, 1243, 1245, 1241), (1241, 1245, 1244, 1240), (1240, 1244, 1242, 1238), (1235, 1239, 1241, 1237), (1237, 1241, 1240, 1236), (1236, 1240, 1238, 1234), (1231, 1235, 1237, 1233), (1233, 1237, 1236, 1232), (1232, 1236, 1234, 1230), (1227, 1231, 1233, 1229), (1229, 1233, 1232, 1228), (1228, 1232, 1230, 1226), (1223, 1227, 1229, 1225), (1225, 1229, 1228, 1224), (1224, 1228, 1226, 1222), (1218, 1223, 1225, 1220), (1220, 1225, 1224, 1221), (1221, 1224, 1222, 1219), (552, 1351, 1355, 555), (1471, 1346, 1348, 1473), (1473, 1348, 1349, 1472), (1472, 1349, 1347, 1470), (1346, 1350, 1352, 1348), (1348, 1352, 1353, 1349), (1349, 1353, 1351, 1347), (1350, 1354, 1356, 1352), (1352, 1356, 1357, 1353), (1353, 1357, 1355, 1351), (1354, 1358, 1360, 1356), (1356, 1360, 1361, 1357), (1357, 1361, 1359, 1355), (1358, 1362, 1364, 1360), (1360, 1364, 1365, 1361), (1361, 1365, 1363, 1359), (1362, 1366, 1368, 1364), (1364, 1368, 1369, 1365), (1365, 1369, 1367, 1363), (1366, 1370, 1372, 1368), (1368, 1372, 1373, 1369), (1369, 1373, 1371, 1367), (1370, 1374, 1376, 1372), (1372, 1376, 1377, 1373), (1373, 1377, 1375, 1371), (1374, 1378, 1380, 1376), (1376, 1380, 1381, 1377), (1377, 1381, 1379, 1375), (1378, 1382, 1384, 1380), (1380, 1384, 1385, 1381), (1381, 1385, 1383, 1379), (1382, 1386, 1388, 1384), (1384, 1388, 1389, 1385), (1385, 1389, 1387, 1383), (1386, 1390, 1392, 1388), (1388, 1392, 1393, 1389), (1389, 1393, 1391, 1387), (1390, 1394, 1396, 1392), (1392, 1396, 1397, 1393), (1393, 1397, 1395, 1391), (1394, 1398, 1400, 1396), (1396, 1400, 1401, 1397), (1397, 1401, 1399, 1395), (1398, 1402, 1404, 1400), (1400, 1404, 1405, 1401), (1401, 1405, 1403, 1399), (1402, 1406, 1408, 1404), (1404, 1408, 1409, 1405), (1405, 1409, 1407, 1403), (1406, 1410, 1412, 1408), (1408, 1412, 1413, 1409), (1409, 1413, 1411, 1407), (1410, 1414, 1416, 1412), (1412, 1416, 1417, 1413), (1413, 1417, 1415, 1411), (1414, 1418, 1420, 1416), (1416, 1420, 1421, 1417), (1417, 1421, 1419, 1415), (1418, 1422, 1424, 1420), (1420, 1424, 1425, 1421), (1421, 1425, 1423, 1419), (1422, 1426, 1428, 1424), (1424, 1428, 1429, 1425), (1425, 1429, 1427, 1423), (1426, 1430, 1432, 1428), (1428, 1432, 1433, 1429), (1429, 1433, 1431, 1427), (1430, 1434, 1436, 1432), (1432, 1436, 1437, 1433), (1433, 1437, 1435, 1431), (1434, 1438, 1440, 1436), (1436, 1440, 1441, 1437), (1437, 1441, 1439, 1435), (1438, 1442, 1444, 1440), (1440, 1444, 1445, 1441), (1441, 1445, 1443, 1439), (1442, 1446, 1448, 1444), (1444, 1448, 1449, 1445), (1445, 1449, 1447, 1443), (1446, 1450, 1452, 1448), (1448, 1452, 1453, 1449), (1449, 1453, 1451, 1447), (1450, 1454, 1456, 1452), (1452, 1456, 1457, 1453), (1453, 1457, 1455, 1451), (1454, 1458, 1460, 1456), (1456, 1460, 1461, 1457), (1457, 1461, 1459, 1455), (1458, 1462, 1464, 1460), (1460, 1464, 1465, 1461), (1461, 1465, 1463, 1459), (1462, 1466, 1468, 1464), (1464, 1468, 1469, 1465), (1465, 1469, 1467, 1463), (1466, 1471, 1473, 1468), (1468, 1473, 1472, 1469), (1469, 1472, 1470, 1467), (549, 1347, 1351, 552)])
me_sphere.use_remesh_preserve_volume = False
me_sphere.use_remesh_preserve_attributes = False
me_sphere.use_mirror_vertex_groups = False
me_sphere.update()

# ---- objects
ob_chess_pawn = bpy.data.objects.new('Chess pawn', me_sphere)
ob_lamp = bpy.data.objects.new('Lamp', light_lamp)
ob_camera = bpy.data.objects.new('Camera', cam_camera)

# ---- transforms, parenting, visibility, modifiers, constraints
ob_chess_pawn.location = (0.0, 0.0, 3.904)
ob_chess_pawn.lineart.crease_threshold = 0.0
ob_lamp.location = (4.076, 1.005, 5.904)
ob_lamp.rotation_euler = (0.6503, 0.05522, 1.866)
ob_lamp.lock_rotations_4d = False
ob_lamp.empty_display_type = 'ARROWS'
ob_lamp.color = (0.0, 0.0, 0.0, 0.0)
ob_lamp.lineart.crease_threshold = 0.0
ob_camera.location = (11.42, -10.57, 8.547)
ob_camera.rotation_euler = (1.18, -1.126e-05, 0.8498)
ob_camera.lock_rotations_4d = False
ob_camera.empty_display_type = 'ARROWS'
ob_camera.color = (0.0, 0.0, 0.0, 0.0)
ob_camera.display_type = 'WIRE'
ob_camera.lineart.crease_threshold = 0.0

# ---- collection membership
col_collection_1.objects.link(ob_chess_pawn)
col_collection_1.objects.link(ob_lamp)
col_collection_1.objects.link(ob_camera)

# ---- scene / render settings (as saved in the file)
scene.camera = ob_camera
scene.frame_start = 1; scene.frame_end = 250; scene.frame_set(1)
scene.render.engine = 'BLENDER_EEVEE_NEXT'
scene.render.resolution_percentage = 50
scene.render.dither_intensity = 0.0
scene.cycles.use_denoising = False
scene.cycles.samples = 128
scene.cycles.sampling_pattern = 'TABULATED_SOBOL'
scene.cycles.use_adaptive_sampling = False
scene.cycles.use_light_tree = False
scene.cycles.blur_glossy = 0.0
scene.cycles.sample_clamp_indirect = 0.0
scene.view_settings.view_transform = 'Standard'
bpy.context.view_layer.update()
